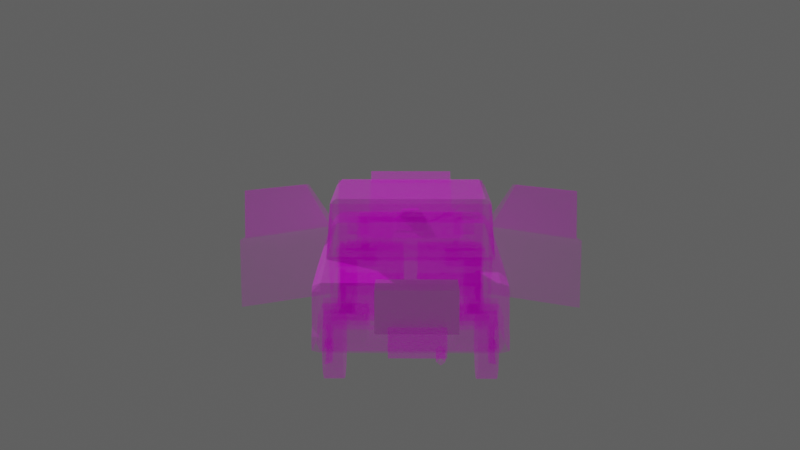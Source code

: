# Source: csd_czd_v2.blend  (saved by Blender 3.2.12; exported with 4.5.12 LTS)
import bpy
from mathutils import Matrix  # noqa: F401  (used for matrix-valued properties, if any)

bpy.ops.wm.read_factory_settings(use_empty=True)
scene = bpy.context.scene
scene.name = 'Scene'

# ---- collections
col_collection = bpy.data.collections.new('Collection'); scene.collection.children.link(col_collection)
col_smz_szd_doors = bpy.data.collections.new('smz-szd.doors'); scene.collection.children.link(col_smz_szd_doors)
col_smok = bpy.data.collections.new('smok'); scene.collection.children.link(col_smok)
col_road = bpy.data.collections.new('road'); scene.collection.children.link(col_road)

# ---- images (referenced by path relative to the original .blend; pixels are not part of the script)
import os
ASSET_DIR = os.environ.get("B2B_ASSET_DIR", "")  # directory of the original .blend (textures are referenced by path, not embedded)
HERE = os.path.dirname(os.path.abspath(__file__))  # packed textures are extracted next to this script under _unpacked/

def load_image(name, relpath, width, height, colorspace="sRGB"):
    """Load a texture the original file referenced (path relative to the .blend, or extracted next to this script)."""
    p = next((c for c in (os.path.join(HERE, relpath), os.path.join(ASSET_DIR, relpath)) if relpath and os.path.exists(c)), "")
    if p:
        img = bpy.data.images.load(p, check_existing=True)
        img.name = name
    else:  # same state as the original file: an image datablock whose file is absent (Cycles renders it pink)
        img = bpy.data.images.new(name, width, height)
        img.source = "FILE"
        img.filepath = "//" + (relpath or name)
    img.colorspace_settings.name = colorspace
    return img
img_puff_smoke_png_001 = load_image('puff_smoke.png.001', 'puff_smoke.png', 1024, 1024, 'sRGB')
img_spec_mask_png = load_image('spec_mask.png', 'spec_mask.png', 1024, 1024, 'sRGB')
img_texture14_png = load_image('texture14.png', 'texture14.png', 1024, 1024, 'sRGB')
img_border_png = load_image('border.png', 'border.png', 1024, 1024, 'sRGB')
img_grass_png = load_image('grass.png', 'grass.png', 1024, 1024, 'sRGB')
img_asph3_png = load_image('asph3.png', 'asph3.png', 1024, 1024, 'sRGB')
img_asph2_png = load_image('asph2.png', 'asph2.png', 1024, 1024, 'sRGB')

# ---- materials (node trees are filled in below, after node groups)
mat_material_001 = bpy.data.materials.new('Material.001')
mat_material_001.use_transparent_shadow = False
mat_puff_smoke = bpy.data.materials.new('puff_smoke')
mat_material = bpy.data.materials.new('Material')
mat_material.alpha_threshold = 0.0
mat_material.use_transparent_shadow = False
mat_material.line_color = (0.0, 0.0, 0.0, 1.0)
mat_material_005 = bpy.data.materials.new('Material.005')
mat_material_005.use_transparent_shadow = False
mat_material_006 = bpy.data.materials.new('Material.006')
mat_material_006.use_transparent_shadow = False
mat_material_004 = bpy.data.materials.new('Material.004')
mat_material_004.use_transparent_shadow = False
mat_material_003 = bpy.data.materials.new('Material.003')
mat_material_003.use_transparent_shadow = False
mat_material_002 = bpy.data.materials.new('Material.002')
mat_material_002.use_transparent_shadow = False

# ---- material node trees
mat_material_001.use_nodes = True; mat_material_001.node_tree.nodes.clear()
_N = mat_material_001.node_tree.nodes; _L = mat_material_001.node_tree.links
n0 = _N.new('ShaderNodeBsdfPrincipled'); n0.name = 'Principled BSDF'; n0.location = (60, 300)
n0.distribution = 'GGX'
n0.subsurface_method = 'RANDOM_WALK_SKIN'
n0.inputs[3].default_value = 1.45
n0.inputs[27].default_value = (0.0, 0.0, 0.0, 1.0)
n0.inputs[28].default_value = 1.0
n1 = _N.new('ShaderNodeOutputMaterial'); n1.name = 'Material Output'; n1.location = (350, 300)
n2 = _N.new('ShaderNodeRGB'); n2.name = 'RGB'; n2.location = (-374, 21)
n2.outputs[0].default_value = (0.0, 0.03107, 0.006366, 1.0)
n3 = _N.new('ShaderNodeMix'); n3.name = 'Mix'; n3.location = (-160, 212)
n3.data_type = 'RGBA'
n3.inputs[0].default_value = 0.9222
n4 = _N.new('ShaderNodeTexNoise'); n4.name = 'Noise Texture'; n4.location = (-395, 248)
n4.inputs[2].default_value = 1e+04
n4.inputs[3].default_value = 4.3
n5 = _N.new('ShaderNodeMix'); n5.name = 'Mix.001'; n5.location = (-110, 180)
n5.data_type = 'RGBA'
n5.inputs[6].default_value = (1.0, 1.0, 1.0, 1.0)
_L.new(n0.outputs[0], n1.inputs[0])
_L.new(n3.outputs[2], n0.inputs[0])
_L.new(n2.outputs[0], n3.inputs[7])
_L.new(n4.outputs[0], n3.inputs[6])
_L.new(n3.outputs[2], n5.inputs[7])
_L.new(n5.outputs[2], n0.inputs[14])
n1.is_active_output = True
mat_puff_smoke.use_nodes = True; mat_puff_smoke.node_tree.nodes.clear()
_N = mat_puff_smoke.node_tree.nodes; _L = mat_puff_smoke.node_tree.links
n0 = _N.new('ShaderNodeTexImage'); n0.name = 'Image Texture'; n0.location = (-441, 367)
n0.image = img_puff_smoke_png_001
n0.interpolation = 'Closest'
n0.extension = 'CLIP'
n1 = _N.new('ShaderNodeOutputMaterial'); n1.name = 'Material Output'; n1.location = (713, 334)
n2 = _N.new('ShaderNodeBsdfTransparent'); n2.name = 'Transparent BSDF'; n2.location = (273, -149)
n3 = _N.new('ShaderNodeMath'); n3.name = 'Math'; n3.location = (-130, 748)
n3.operation = 'DIVIDE'
n4 = _N.new('ShaderNodeMixShader'); n4.name = 'Mix Shader'; n4.location = (493, 190)
n4.inputs[0].default_value = 0.4556
n5 = _N.new('ShaderNodeBsdfPrincipled'); n5.name = 'Principled BSDF'; n5.location = (-131, 378)
n5.distribution = 'GGX'
n5.subsurface_method = 'RANDOM_WALK_SKIN'
n5.inputs[3].default_value = 1.45
n5.inputs[27].default_value = (0.0, 0.0, 0.0, 1.0)
n6 = _N.new('ShaderNodeParticleInfo'); n6.name = 'Particle Info'; n6.location = (-296, 757)
n7 = _N.new('ShaderNodeValToRGB'); n7.name = 'ColorRamp'; n7.location = (85, 742)
while len(n7.color_ramp.elements) > 1: n7.color_ramp.elements.remove(n7.color_ramp.elements[-1])
n7.color_ramp.elements[0].position = 0.8515; n7.color_ramp.elements[0].color = (0.0, 0.0, 0.0, 1.0)
_e = n7.color_ramp.elements.new(1.0); _e.color = (1.0, 1.0, 1.0, 1.0)
_L.new(n0.outputs[0], n5.inputs[0])
_L.new(n0.outputs[1], n5.inputs[4])
_L.new(n4.outputs[0], n1.inputs[0])
_L.new(n6.outputs[2], n3.inputs[0])
_L.new(n6.outputs[3], n3.inputs[1])
_L.new(n3.outputs[0], n7.inputs[0])
_L.new(n2.outputs[0], n4.inputs[2])
_L.new(n5.outputs[0], n4.inputs[1])
n1.is_active_output = True
mat_material.use_nodes = True; mat_material.node_tree.nodes.clear()
_N = mat_material.node_tree.nodes; _L = mat_material.node_tree.links
n0 = _N.new('ShaderNodeOutputMaterial'); n0.name = 'Material Output'; n0.location = (1593, 255)
n1 = _N.new('ShaderNodeBsdfPrincipled'); n1.name = 'Principled BSDF'; n1.location = (871, 696)
n1.distribution = 'GGX'
n1.subsurface_method = 'RANDOM_WALK_SKIN'
n1.inputs[3].default_value = 1.45
n1.inputs[28].default_value = 0.1
n2 = _N.new('ShaderNodeTexImage'); n2.name = 'Image Texture.001'; n2.location = (174, 691)
n2.image = img_spec_mask_png
n2.interpolation = 'Closest'
n3 = _N.new('ShaderNodeTexImage'); n3.name = 'Image Texture'; n3.location = (296, 340)
n3.image = img_texture14_png
n3.interpolation = 'Closest'
n4 = _N.new('ShaderNodeMix'); n4.name = 'Mix'; n4.location = (701, 576)
n4.data_type = 'RGBA'
n4.inputs[6].default_value = (1.0, 1.0, 1.0, 1.0)
_L.new(n3.outputs[0], n1.inputs[0])
_L.new(n3.outputs[0], n1.inputs[27])
_L.new(n2.outputs[0], n1.inputs[2])
_L.new(n1.outputs[0], n0.inputs[0])
_L.new(n3.outputs[0], n1.inputs[4])
_L.new(n3.outputs[0], n4.inputs[7])
_L.new(n4.outputs[2], n1.inputs[14])
n0.is_active_output = True
mat_material_005.use_nodes = True; mat_material_005.node_tree.nodes.clear()
_N = mat_material_005.node_tree.nodes; _L = mat_material_005.node_tree.links
n0 = _N.new('ShaderNodeMapping'); n0.name = 'Mapping'; n0.location = (-596, 180)
n0.width = 240
n1 = _N.new('ShaderNodeTexCoord'); n1.name = 'Texture Coordinate'; n1.location = (-828, 150)
n2 = _N.new('ShaderNodeOutputMaterial'); n2.name = 'Material Output'; n2.location = (681, 328)
n3 = _N.new('ShaderNodeBsdfPrincipled'); n3.name = 'Principled BSDF'; n3.location = (317, 303)
n3.distribution = 'GGX'
n3.subsurface_method = 'RANDOM_WALK_SKIN'
n3.inputs[2].default_value = 1.0
n3.inputs[3].default_value = 1.45
n3.inputs[27].default_value = (0.0, 0.0, 0.0, 1.0)
n3.inputs[28].default_value = 1.0
n4 = _N.new('ShaderNodeTexImage'); n4.name = 'Image Texture'; n4.location = (-324, 255)
n4.image = img_border_png
n4.interpolation = 'Closest'
n5 = _N.new('ShaderNodeGamma'); n5.name = 'Gamma'; n5.location = (-31, 227)
n5.inputs[1].default_value = 0.8
_L.new(n3.outputs[0], n2.inputs[0])
_L.new(n0.outputs[0], n4.inputs[0])
_L.new(n1.outputs[2], n0.inputs[0])
_L.new(n5.outputs[0], n3.inputs[0])
_L.new(n4.outputs[0], n5.inputs[0])
n2.is_active_output = True
mat_material_006.use_nodes = True; mat_material_006.node_tree.nodes.clear()
_N = mat_material_006.node_tree.nodes; _L = mat_material_006.node_tree.links
n0 = _N.new('ShaderNodeBsdfPrincipled'); n0.name = 'Principled BSDF'; n0.location = (402, 300)
n0.distribution = 'GGX'
n0.subsurface_method = 'RANDOM_WALK_SKIN'
n0.inputs[2].default_value = 1.0
n0.inputs[3].default_value = 1.45
n0.inputs[27].default_value = (0.0, 0.0, 0.0, 1.0)
n0.inputs[28].default_value = 1.0
n1 = _N.new('ShaderNodeOutputMaterial'); n1.name = 'Material Output'; n1.location = (692, 300)
n2 = _N.new('ShaderNodeMapping'); n2.name = 'Mapping'; n2.location = (-625, 280)
n2.width = 240
n3 = _N.new('ShaderNodeTexCoord'); n3.name = 'Texture Coordinate'; n3.location = (-825, 263)
n4 = _N.new('ShaderNodeTexImage'); n4.name = 'Image Texture'; n4.location = (-325, 251)
n4.image = img_grass_png
n4.interpolation = 'Closest'
n5 = _N.new('ShaderNodeGamma'); n5.name = 'Gamma'; n5.location = (-48, 252)
n5.inputs[1].default_value = 0.8
n6 = _N.new('ShaderNodeHueSaturation'); n6.name = 'Hue Saturation Value'; n6.location = (172, 242)
n6.inputs[0].default_value = 0.4
_L.new(n0.outputs[0], n1.inputs[0])
_L.new(n2.outputs[0], n4.inputs[0])
_L.new(n3.outputs[3], n2.inputs[0])
_L.new(n6.outputs[0], n0.inputs[0])
_L.new(n4.outputs[0], n5.inputs[0])
_L.new(n5.outputs[0], n6.inputs[4])
n1.is_active_output = True
mat_material_004.use_nodes = True; mat_material_004.node_tree.nodes.clear()
_N = mat_material_004.node_tree.nodes; _L = mat_material_004.node_tree.links
n0 = _N.new('ShaderNodeMapping'); n0.name = 'Mapping'; n0.location = (-592, 298)
n0.inputs[1].default_value = (-1.47, -3.6, 0.0)
n0.inputs[3].default_value = (5.0, 5.0, 5.0)
n1 = _N.new('ShaderNodeTexImage'); n1.name = 'Image Texture'; n1.location = (-374, 297)
n1.image = img_asph3_png
n1.interpolation = 'Closest'
n2 = _N.new('ShaderNodeOutputMaterial'); n2.name = 'Material Output'; n2.location = (720, 319)
n3 = _N.new('ShaderNodeInvert'); n3.name = 'Invert'; n3.location = (305, 128)
n4 = _N.new('ShaderNodeValToRGB'); n4.name = 'ColorRamp'; n4.location = (-9, 106)
while len(n4.color_ramp.elements) > 1: n4.color_ramp.elements.remove(n4.color_ramp.elements[-1])
n4.color_ramp.elements[0].position = 0.02727; n4.color_ramp.elements[0].color = (0.0, 0.0, 0.0, 1.0)
_e = n4.color_ramp.elements.new(0.2212); _e.color = (1.0, 1.0, 1.0, 1.0)
n5 = _N.new('ShaderNodeTexCoord'); n5.name = 'Texture Coordinate'; n5.location = (-803, 262)
n6 = _N.new('ShaderNodeBsdfPrincipled'); n6.name = 'Principled BSDF'; n6.location = (499, 290)
n6.distribution = 'GGX'
n6.subsurface_method = 'RANDOM_WALK_SKIN'
n6.inputs[2].default_value = 1.0
n6.inputs[3].default_value = 1.45
n6.inputs[27].default_value = (0.0, 0.0, 0.0, 1.0)
n6.inputs[28].default_value = 1.0
_L.new(n6.outputs[0], n2.inputs[0])
_L.new(n0.outputs[0], n1.inputs[0])
_L.new(n1.outputs[0], n4.inputs[0])
_L.new(n1.outputs[0], n6.inputs[0])
_L.new(n4.outputs[0], n3.inputs[1])
_L.new(n5.outputs[3], n0.inputs[0])
n2.is_active_output = True
mat_material_003.use_nodes = True; mat_material_003.node_tree.nodes.clear()
_N = mat_material_003.node_tree.nodes; _L = mat_material_003.node_tree.links
n0 = _N.new('ShaderNodeMapping'); n0.name = 'Mapping'; n0.location = (-592, 298)
n0.inputs[1].default_value = (0.0, -3.6, 0.0)
n0.inputs[3].default_value = (5.0, 5.0, 5.0)
n1 = _N.new('ShaderNodeTexImage'); n1.name = 'Image Texture'; n1.location = (-374, 297)
n1.image = img_asph2_png
n1.interpolation = 'Closest'
n2 = _N.new('ShaderNodeOutputMaterial'); n2.name = 'Material Output'; n2.location = (720, 319)
n3 = _N.new('ShaderNodeInvert'); n3.name = 'Invert'; n3.location = (305, 128)
n4 = _N.new('ShaderNodeValToRGB'); n4.name = 'ColorRamp'; n4.location = (-9, 106)
while len(n4.color_ramp.elements) > 1: n4.color_ramp.elements.remove(n4.color_ramp.elements[-1])
n4.color_ramp.elements[0].position = 0.02727; n4.color_ramp.elements[0].color = (0.0, 0.0, 0.0, 1.0)
_e = n4.color_ramp.elements.new(0.2212); _e.color = (1.0, 1.0, 1.0, 1.0)
n5 = _N.new('ShaderNodeBsdfPrincipled'); n5.name = 'Principled BSDF'; n5.location = (499, 290)
n5.distribution = 'GGX'
n5.subsurface_method = 'RANDOM_WALK_SKIN'
n5.inputs[2].default_value = 1.0
n5.inputs[3].default_value = 1.45
n5.inputs[27].default_value = (0.0, 0.0, 0.0, 1.0)
n5.inputs[28].default_value = 1.0
n6 = _N.new('ShaderNodeTexCoord'); n6.name = 'Texture Coordinate'; n6.location = (-803, 262)
_L.new(n5.outputs[0], n2.inputs[0])
_L.new(n0.outputs[0], n1.inputs[0])
_L.new(n1.outputs[0], n4.inputs[0])
_L.new(n1.outputs[0], n5.inputs[0])
_L.new(n4.outputs[0], n3.inputs[1])
_L.new(n6.outputs[3], n0.inputs[0])
n2.is_active_output = True
mat_material_002.use_nodes = True; mat_material_002.node_tree.nodes.clear()
_N = mat_material_002.node_tree.nodes; _L = mat_material_002.node_tree.links
n0 = _N.new('ShaderNodeTexImage'); n0.name = 'Image Texture'; n0.location = (-374, 297)
n0.image = img_asph3_png
n0.interpolation = 'Closest'
n1 = _N.new('ShaderNodeOutputMaterial'); n1.name = 'Material Output'; n1.location = (720, 319)
n2 = _N.new('ShaderNodeInvert'); n2.name = 'Invert'; n2.location = (305, 128)
n3 = _N.new('ShaderNodeValToRGB'); n3.name = 'ColorRamp'; n3.location = (-9, 106)
while len(n3.color_ramp.elements) > 1: n3.color_ramp.elements.remove(n3.color_ramp.elements[-1])
n3.color_ramp.elements[0].position = 0.02727; n3.color_ramp.elements[0].color = (0.0, 0.0, 0.0, 1.0)
_e = n3.color_ramp.elements.new(0.2212); _e.color = (1.0, 1.0, 1.0, 1.0)
n4 = _N.new('ShaderNodeTexCoord'); n4.name = 'Texture Coordinate'; n4.location = (-803, 262)
n5 = _N.new('ShaderNodeMapping'); n5.name = 'Mapping'; n5.location = (-592, 298)
n5.inputs[1].default_value = (-1.47, -3.6, 0.0)
n5.inputs[2].default_value = (3.142, 3.142, 0.0)
n5.inputs[3].default_value = (5.0, 5.0, 5.0)
n6 = _N.new('ShaderNodeBsdfPrincipled'); n6.name = 'Principled BSDF'; n6.location = (499, 290)
n6.distribution = 'GGX'
n6.subsurface_method = 'RANDOM_WALK_SKIN'
n6.inputs[2].default_value = 1.0
n6.inputs[3].default_value = 1.45
n6.inputs[27].default_value = (0.0, 0.0, 0.0, 1.0)
n6.inputs[28].default_value = 1.0
_L.new(n6.outputs[0], n1.inputs[0])
_L.new(n5.outputs[0], n0.inputs[0])
_L.new(n0.outputs[0], n3.inputs[0])
_L.new(n0.outputs[0], n6.inputs[0])
_L.new(n3.outputs[0], n2.inputs[1])
_L.new(n4.outputs[3], n5.inputs[0])
n1.is_active_output = True

# ---- world
world_world = bpy.data.worlds.new('World'); scene.world = world_world
world_world.use_nodes = True; world_world.node_tree.nodes.clear()
_N = world_world.node_tree.nodes; _L = world_world.node_tree.links
n0 = _N.new('ShaderNodeOutputWorld'); n0.name = 'World Output'; n0.location = (743, 386)
n1 = _N.new('ShaderNodeBackground'); n1.name = 'Background'; n1.location = (508, 399)
n2 = _N.new('ShaderNodeRGB'); n2.name = 'RGB'; n2.location = (-32, 399)
n2.outputs[0].default_value = (0.09463, 0.09463, 0.09463, 1.0)
_L.new(n1.outputs[0], n0.inputs[0])
_L.new(n2.outputs[0], n1.inputs[0])
n0.is_active_output = True
world_world.color = (0.05088, 0.05088, 0.05088)
world_world.use_sun_shadow = False
world_world.sun_shadow_jitter_overblur = 0.0

# ---- cameras
cam_camera = bpy.data.cameras.new('Camera')
cam_camera.clip_end = 100.0
cam_camera.ortho_scale = 7.314

# ---- lights
light_spot = bpy.data.lights.new('Spot', 'SPOT')
light_spot.transmission_factor = 0.0
light_spot.energy = 1000.0
light_spot.shadow_soft_size = 0.5
light_spot.shadow_maximum_resolution = 0.006
light_spot.use_absolute_resolution = True
light_spot.spot_blend = 0.3219
light_spot.spot_size = 1.052
light_sun = bpy.data.lights.new('Sun', 'SUN')
light_sun.transmission_factor = 0.0
light_sun.energy = 1.0
light_sun.shadow_soft_size = 0.125

# ---- meshes
me_cube_014 = bpy.data.meshes.new('Cube.014')
me_cube_014.from_pydata([(-0.5, -0.5, -0.5), (-0.5, -0.5, 0.5), (-0.5, 0.5, -0.5), (-0.5, 0.5, 0.5), (0.5, -0.5, -0.5), (0.5, -0.5, 0.5), (0.5, 0.5, -0.5), (0.5, 0.5, 0.5)], [], [(0, 1, 3, 2), (2, 3, 7, 6), (6, 7, 5, 4), (4, 5, 1, 0), (2, 6, 4, 0), (7, 3, 1, 5)])
_uv = me_cube_014.uv_layers.new(name='UVMap')
_uv.uv.foreach_set('vector', [0.375, 0.0, 0.625, 0.0, 0.625, 0.25, 0.375, 0.25, 0.375, 0.25, 0.625, 0.25, 0.625, 0.5, 0.375, 0.5, 0.375, 0.5, 0.625, 0.5, 0.625, 0.75, 0.375, 0.75, 0.375, 0.75, 0.625, 0.75, 0.625, 1.0, 0.375, 1.0, 0.125, 0.5, 0.375, 0.5, 0.375, 0.75, 0.125, 0.75, 0.625, 0.5, 0.875, 0.5, 0.875, 0.75, 0.625, 0.75])
me_cube_014.use_remesh_fix_poles = True
me_cube_014.use_remesh_preserve_attributes = False
me_cube_014.update()
me_plane_002 = bpy.data.meshes.new('Plane.002')
me_plane_002.from_pydata([(-0.05, -0.05, 0.0), (0.05, -0.05, 0.0), (-0.05, 0.05, 0.0), (0.05, 0.05, 0.0)], [], [(0, 1, 3, 2)])
_uv = me_plane_002.uv_layers.new(name='UVMap')
_uv.uv.foreach_set('vector', [0.0, 0.0, 1.0, 0.0, 1.0, 1.0, 0.0, 1.0])
me_plane_002.materials.append(mat_material_001)
me_plane_002.use_remesh_fix_poles = True
me_plane_002.use_remesh_preserve_attributes = False
me_plane_002.update()
me_cube_015 = bpy.data.meshes.new('Cube.015')
me_cube_015.from_pydata([(-0.5, -0.5, 0.0), (-0.5, -0.5, 1.0), (-0.5, 0.5, 0.0), (-0.5, 0.5, 1.0), (0.5, -0.5, 0.0), (0.5, -0.5, 1.0), (0.5, 0.5, 0.0), (0.5, 0.5, 1.0)], [], [(0, 1, 3, 2), (2, 3, 7, 6), (6, 7, 5, 4), (4, 5, 1, 0), (2, 6, 4, 0), (7, 3, 1, 5)])
_uv = me_cube_015.uv_layers.new(name='UVMap')
_uv.uv.foreach_set('vector', [0.375, 0.0, 0.625, 0.0, 0.625, 0.25, 0.375, 0.25, 0.375, 0.25, 0.625, 0.25, 0.625, 0.5, 0.375, 0.5, 0.375, 0.5, 0.625, 0.5, 0.625, 0.75, 0.375, 0.75, 0.375, 0.75, 0.625, 0.75, 0.625, 1.0, 0.375, 1.0, 0.125, 0.5, 0.375, 0.5, 0.375, 0.75, 0.125, 0.75, 0.625, 0.5, 0.875, 0.5, 0.875, 0.75, 0.625, 0.75])
me_cube_015.use_remesh_fix_poles = True
me_cube_015.use_remesh_preserve_attributes = False
me_cube_015.update()
me_plane_004 = bpy.data.meshes.new('Plane.004')
me_plane_004.from_pydata([(-0.04593, -0.04593, 0.0), (0.04593, -0.04593, 0.0), (-0.04593, 0.04593, 0.0), (0.04593, 0.04593, 0.0)], [], [(0, 2, 3, 1)])
_uv = me_plane_004.uv_layers.new(name='UVMap')
_uv.uv.foreach_set('vector', [0.0, 0.0, 0.0, 1.0, 1.0, 1.0, 1.0, 0.0])
me_plane_004.materials.append(mat_puff_smoke)
me_plane_004.use_remesh_fix_poles = True
me_plane_004.use_remesh_preserve_attributes = False
me_plane_004.update()
me_cube_026 = bpy.data.meshes.new('Cube.026')
me_cube_026.from_pydata([(0.942, -0.757, 1.207), (0.942, -0.8028, 0.8972), (0.942, 1.705, 1.12), (0.942, -1.986, 0.8812), (0.8599, -1.831, 0.4744), (0.942, -1.787, 0.4744), (0.942, -0.9003, 0.3936), (0.8342, -0.425, 1.755), (0.942, 1.759, 1.077), (0.8599, -2.029, 0.8822), (0.8599, -0.7462, 1.251), (0.942, 0.9537, 1.162), (0.942, 0.846, 0.9004), (0.942, 0.7098, 0.3936), (0.8599, 0.9618, 1.212), (0.942, 1.784, 0.9016), (0.8599, 1.829, 0.4941), (0.942, 1.788, 0.5017), (0.8599, 1.813, 0.9031), (0.942, -1.805, 1.138), (0.942, -1.875, 1.098), (0.8599, -1.897, 1.137), (0.8599, -1.837, 1.184), (0.8599, 1.723, 1.156), (0.8599, 1.789, 1.085), (0.8342, 0.7403, 1.745), (0.7703, -0.3838, 1.828), (0.7703, 0.7804, 1.805), (0.5435, 0.7403, 1.745), (0.4918, -1.831, 0.4744), (0.4918, 1.829, 0.4941), (0.7379, -0.425, 1.755), (0.4918, -2.029, 0.8822), (0.4918, -1.897, 1.137), (0.4918, 0.9618, 1.212), (0.4918, -0.7462, 1.251), (0.4918, 1.789, 1.085), (0.4918, 1.723, 1.156), (0.4918, 1.813, 0.9031), (0.4918, -1.837, 1.184), (0.8599, -1.927, 0.6712), (0.942, -0.8533, 0.6366), (0.942, -1.883, 0.6707), (0.942, 0.7755, 0.6381), (0.942, 1.791, 0.7413), (0.8599, 1.831, 0.7381), (0.4918, -1.927, 0.6712), (0.4918, 1.831, 0.7381), (0.4918, 1.9, 0.5225), (0.8599, 1.9, 0.5225), (0.942, 1.859, 0.5301), (0.8599, 1.9, 0.6648), (0.942, 1.86, 0.6681), (0.4918, 1.9, 0.6648), (-0.942, -0.757, 1.207), (-0.942, -0.8028, 0.8972), (-0.942, 1.705, 1.12), (-0.942, -1.986, 0.8812), (-0.8599, -1.831, 0.4744), (-0.942, -1.787, 0.4744), (-0.942, -0.9003, 0.3936), (-0.8342, -0.425, 1.755), (-0.942, 1.759, 1.077), (-0.8599, -2.029, 0.8822), (-0.8599, -0.7462, 1.251), (-0.942, 0.9537, 1.162), (-0.942, 0.846, 0.9004), (-0.942, 0.7098, 0.3936), (-0.8599, 0.9618, 1.212), (-0.942, 1.784, 0.9016), (-0.8599, 1.829, 0.4941), (-0.942, 1.788, 0.5017), (-0.8599, 1.813, 0.9031), (-0.942, -1.805, 1.138), (-0.942, -1.875, 1.098), (-0.8599, -1.897, 1.137), (-0.8599, -1.837, 1.184), (-0.8599, 1.723, 1.156), (-0.8599, 1.789, 1.085), (-0.8342, 0.7403, 1.745), (-0.7703, -0.3838, 1.828), (-0.5435, 0.7403, 1.745), (-0.4918, -1.831, 0.4744), (-0.4918, 1.829, 0.4941), (-0.7379, -0.425, 1.755), (-0.7703, 0.7804, 1.805), (-0.4918, -2.029, 0.8822), (-0.4918, -1.897, 1.137), (-0.4918, 0.9618, 1.212), (-0.4918, -0.7462, 1.251), (-0.4918, 1.789, 1.085), (-0.4918, 1.723, 1.156), (-0.4918, 1.813, 0.9031), (-0.4918, -1.837, 1.184), (-0.8599, -1.927, 0.6712), (-0.942, -0.8533, 0.6366), (-0.942, -1.883, 0.6707), (-0.942, 0.7755, 0.6381), (-0.942, 1.791, 0.7413), (-0.8599, 1.831, 0.7381), (-0.4918, -1.927, 0.6712), (-0.4918, 1.831, 0.7381), (-0.4918, 1.9, 0.5225), (-0.8599, 1.9, 0.5225), (-0.942, 1.859, 0.5301), (-0.8599, 1.9, 0.6648), (-0.942, 1.86, 0.6681), (-0.4918, 1.9, 0.6648), (0.942, 0.4362, 1.173), (0.8599, 0.4362, 1.222), (0.942, 0.4362, 0.8996), (0.942, 0.4362, 0.3936), (0.8342, 0.4362, 1.748), (0.7703, 0.4362, 1.811), (0.942, 0.4362, 0.6377), (-0.942, 0.4362, 1.173), (-0.8599, 0.4362, 1.222), (-0.942, 0.4362, 0.8996), (-0.942, 0.4362, 0.3936), (-0.8342, 0.4362, 1.748), (-0.942, 0.4362, 0.6377), (-0.7703, 0.4362, 1.811)], [], [(41, 42, 5, 6), (108, 110, 12, 11), (42, 40, 4, 5), (0, 10, 22, 19), (109, 108, 11, 14), (31, 7, 26), (109, 14, 25, 112), (1, 0, 19), (23, 2, 8, 24), (81, 85, 27, 28), (53, 107, 101, 47), (114, 111, 13, 43), (45, 44, 52, 51), (14, 11, 2, 23), (43, 13, 17, 44), (18, 24, 8, 15), (11, 12, 2), (19, 22, 21, 20), (3, 20, 21, 9), (12, 15, 8, 2), (26, 80, 84, 31), (31, 84, 89, 35), (35, 10, 7, 31), (107, 53, 48, 102), (16, 30, 48, 49), (3, 1, 19, 20), (112, 25, 27, 113), (14, 23, 37, 34), (40, 9, 32, 46), (21, 22, 39, 33), (24, 18, 38, 36), (22, 10, 35, 39), (47, 45, 51, 53), (23, 24, 36, 37), (88, 81, 28, 34), (25, 28, 27), (14, 34, 28, 25), (9, 21, 33, 32), (100, 46, 32, 86), (18, 45, 47, 38), (4, 40, 46, 29), (121, 113, 27, 85), (12, 43, 44, 15), (18, 15, 44, 45), (110, 114, 43, 12), (3, 9, 40, 42), (1, 3, 42, 41), (51, 52, 50, 49), (83, 102, 48, 30), (51, 49, 48, 53), (44, 17, 50, 52), (17, 16, 49, 50), (95, 60, 59, 96), (115, 65, 66, 117), (96, 59, 58, 94), (54, 73, 76, 64), (116, 68, 65, 115), (84, 80, 61), (116, 119, 79, 68), (55, 73, 54), (77, 78, 62, 56), (120, 97, 67, 118), (99, 105, 106, 98), (68, 77, 56, 65), (97, 98, 71, 67), (72, 69, 62, 78), (65, 56, 66), (73, 74, 75, 76), (57, 63, 75, 74), (66, 56, 62, 69), (89, 84, 61, 64), (70, 103, 102, 83), (57, 74, 73, 55), (119, 121, 85, 79), (68, 88, 91, 77), (94, 100, 86, 63), (75, 87, 93, 76), (78, 90, 92, 72), (76, 93, 89, 64), (101, 107, 105, 99), (77, 91, 90, 78), (79, 85, 81), (68, 79, 81, 88), (63, 86, 87, 75), (72, 92, 101, 99), (58, 82, 100, 94), (66, 69, 98, 97), (72, 99, 98, 69), (117, 66, 97, 120), (57, 96, 94, 63), (55, 95, 96, 57), (105, 103, 104, 106), (105, 107, 102, 103), (98, 106, 104, 71), (71, 104, 103, 70), (82, 29, 46, 100), (111, 6, 60, 118), (13, 111, 118, 67), (55, 117, 120, 95), (61, 80, 121, 119), (95, 120, 118, 60), (64, 61, 119, 116), (64, 116, 115, 54), (54, 115, 117, 55), (1, 41, 114, 110), (80, 26, 113, 121), (7, 112, 113, 26), (41, 6, 111, 114), (10, 109, 112, 7), (10, 0, 108, 109), (0, 1, 110, 108), (39, 35, 89, 93), (33, 39, 93, 87), (32, 33, 87, 86), (34, 37, 91, 88), (37, 36, 90, 91), (36, 38, 92, 90), (38, 47, 101, 92)])
_uv = me_cube_026.uv_layers.new(name='UVMap')
_uv.uv.foreach_set('vector', [0.5702, 0.4717, 0.4506, 0.4735, 0.4642, 0.4484, 0.5647, 0.4432, 0.7264, 0.5306, 0.7264, 0.5004, 0.7629, 0.5004, 0.7741, 0.5297, 0.4506, 0.4735, 0.4464, 0.4727, 0.4595, 0.4475, 0.4642, 0.4484, 0.5815, 0.533, 0.5808, 0.5383, 0.4658, 0.5348, 0.4664, 0.5278, 0.7264, 0.5371, 0.7264, 0.5306, 0.7741, 0.5297, 0.7759, 0.5367, 0.5653, 0.7776, 0.5755, 0.7776, 0.5688, 0.7856, 0.7264, 0.5371, 0.7759, 0.5367, 0.7509, 0.5999, 0.7264, 0.5999, 0.5761, 0.5004, 0.5815, 0.533, 0.4664, 0.5278, 0.8547, 0.5348, 0.8539, 0.5254, 0.8632, 0.5211, 0.869, 0.5271, 0.8137, 0.7415, 0.79, 0.7448, 0.9511, 0.7448, 0.9274, 0.7415, 0.8192, 0.7666, 0.9218, 0.7666, 0.9218, 0.7743, 0.8192, 0.7743, 0.7264, 0.4718, 0.7264, 0.4432, 0.7535, 0.4432, 0.7612, 0.4719, 0.8747, 0.481, 0.8673, 0.4811, 0.8735, 0.477, 0.878, 0.477, 0.7759, 0.5367, 0.7741, 0.5297, 0.8539, 0.5254, 0.8547, 0.5348, 0.7612, 0.4719, 0.7535, 0.4432, 0.8696, 0.4532, 0.8673, 0.4811, 0.8744, 0.5017, 0.869, 0.5271, 0.8632, 0.5211, 0.8673, 0.4995, 0.7741, 0.5297, 0.7629, 0.5004, 0.8539, 0.5254, 0.4664, 0.5278, 0.4658, 0.5348, 0.4565, 0.5324, 0.4596, 0.5242, 0.4375, 0.5004, 0.4596, 0.5242, 0.4565, 0.5324, 0.4312, 0.5005, 0.7629, 0.5004, 0.8673, 0.4995, 0.8632, 0.5211, 0.8539, 0.5254, 0.5688, 0.7856, 0.4061, 0.7856, 0.4096, 0.7776, 0.5653, 0.7776, 0.5653, 0.7776, 0.4096, 0.7776, 0.4355, 0.7124, 0.5394, 0.7124, 0.5394, 0.7124, 0.5782, 0.7124, 0.5755, 0.7776, 0.5653, 0.7776, 0.9218, 0.7666, 0.8192, 0.7666, 0.8192, 0.7518, 0.9218, 0.7518, 0.7808, 0.7488, 0.8192, 0.7488, 0.8192, 0.7518, 0.7808, 0.7518, 0.4375, 0.5004, 0.5761, 0.5004, 0.4664, 0.5278, 0.4596, 0.5242, 0.6529, 0.7901, 0.6209, 0.7901, 0.6209, 0.7803, 0.6529, 0.7803, 0.9604, 0.6638, 0.9604, 0.5865, 0.9218, 0.5865, 0.9219, 0.6638, 0.9602, 0.7964, 0.9602, 0.8184, 0.9218, 0.8184, 0.9218, 0.7964, 0.5782, 0.5909, 0.5782, 0.5972, 0.5394, 0.5972, 0.5394, 0.5909, 0.9604, 0.5758, 0.9604, 0.5584, 0.9218, 0.5584, 0.9218, 0.5758, 0.5782, 0.5972, 0.5782, 0.7124, 0.5394, 0.7124, 0.5394, 0.5972, 0.8192, 0.7743, 0.7808, 0.7743, 0.7808, 0.7666, 0.8192, 0.7666, 0.9604, 0.5865, 0.9604, 0.5758, 0.9218, 0.5758, 0.9218, 0.5865, 0.8191, 0.6638, 0.8137, 0.7415, 0.9274, 0.7415, 0.9219, 0.6638, 0.9577, 0.7415, 0.9274, 0.7415, 0.9511, 0.7448, 0.9604, 0.6638, 0.9219, 0.6638, 0.9274, 0.7415, 0.9577, 0.7415, 0.5782, 0.5413, 0.5782, 0.5909, 0.5394, 0.5909, 0.5394, 0.5413, 0.8194, 0.7964, 0.9218, 0.7964, 0.9218, 0.8184, 0.8194, 0.8184, 0.9604, 0.5584, 0.9604, 0.5391, 0.9219, 0.5391, 0.9218, 0.5584, 0.9602, 0.7759, 0.9602, 0.7964, 0.9218, 0.7964, 0.9218, 0.7759, 0.6529, 0.6173, 0.6529, 0.7803, 0.6209, 0.7803, 0.6209, 0.6173, 0.7629, 0.5004, 0.7612, 0.4719, 0.8673, 0.4811, 0.8673, 0.4995, 0.8744, 0.5017, 0.8673, 0.4995, 0.8673, 0.4811, 0.8747, 0.481, 0.7264, 0.5004, 0.7264, 0.4718, 0.7612, 0.4719, 0.7629, 0.5004, 0.4375, 0.5004, 0.4312, 0.5005, 0.4464, 0.4727, 0.4506, 0.4735, 0.5761, 0.5004, 0.4375, 0.5004, 0.4506, 0.4735, 0.5702, 0.4717, 0.878, 0.477, 0.8735, 0.477, 0.8735, 0.4587, 0.878, 0.4588, 0.9218, 0.7488, 0.9218, 0.7518, 0.8192, 0.7518, 0.8192, 0.7488, 0.7808, 0.7666, 0.7808, 0.7518, 0.8192, 0.7518, 0.8192, 0.7666, 0.8673, 0.4811, 0.8696, 0.4532, 0.8735, 0.4587, 0.8735, 0.477, 0.8696, 0.4532, 0.8741, 0.4534, 0.878, 0.4588, 0.8735, 0.4587, 0.5702, 0.4717, 0.5647, 0.4432, 0.4642, 0.4484, 0.4506, 0.4735, 0.7264, 0.5306, 0.7741, 0.5297, 0.7629, 0.5004, 0.7264, 0.5004, 0.4506, 0.4735, 0.4642, 0.4484, 0.4595, 0.4475, 0.4464, 0.4727, 0.5815, 0.533, 0.4664, 0.5278, 0.4658, 0.5348, 0.5808, 0.5383, 0.7264, 0.5371, 0.7759, 0.5367, 0.7741, 0.5297, 0.7264, 0.5306, 0.4096, 0.7776, 0.4061, 0.7856, 0.3994, 0.7776, 0.7264, 0.5371, 0.7264, 0.5999, 0.7509, 0.5999, 0.7759, 0.5367, 0.5761, 0.5004, 0.4664, 0.5278, 0.5815, 0.533, 0.8547, 0.5348, 0.869, 0.5271, 0.8632, 0.5211, 0.8539, 0.5254, 0.7264, 0.4718, 0.7612, 0.4719, 0.7535, 0.4432, 0.7264, 0.4432, 0.8747, 0.481, 0.878, 0.477, 0.8735, 0.477, 0.8673, 0.4811, 0.7759, 0.5367, 0.8547, 0.5348, 0.8539, 0.5254, 0.7741, 0.5297, 0.7612, 0.4719, 0.8673, 0.4811, 0.8696, 0.4532, 0.7535, 0.4432, 0.8744, 0.5017, 0.8673, 0.4995, 0.8632, 0.5211, 0.869, 0.5271, 0.7741, 0.5297, 0.8539, 0.5254, 0.7629, 0.5004, 0.4664, 0.5278, 0.4596, 0.5242, 0.4565, 0.5324, 0.4658, 0.5348, 0.4375, 0.5004, 0.4312, 0.5005, 0.4565, 0.5324, 0.4596, 0.5242, 0.7629, 0.5004, 0.8539, 0.5254, 0.8632, 0.5211, 0.8673, 0.4995, 0.4355, 0.7124, 0.4096, 0.7776, 0.3994, 0.7776, 0.3967, 0.7124, 0.9602, 0.7488, 0.9602, 0.7518, 0.9218, 0.7518, 0.9218, 0.7488, 0.4375, 0.5004, 0.4596, 0.5242, 0.4664, 0.5278, 0.5761, 0.5004, 0.6529, 0.6074, 0.6529, 0.6173, 0.6209, 0.6173, 0.6209, 0.6074, 0.7806, 0.6638, 0.8191, 0.6638, 0.8185, 0.5865, 0.7806, 0.5865, 0.7811, 0.7964, 0.8194, 0.7964, 0.8194, 0.8184, 0.7811, 0.8184, 0.3967, 0.5909, 0.4355, 0.5909, 0.4355, 0.5972, 0.3967, 0.5972, 0.7806, 0.5758, 0.8185, 0.5758, 0.8185, 0.5584, 0.7806, 0.5584, 0.3967, 0.5972, 0.4355, 0.5972, 0.4355, 0.7124, 0.3967, 0.7124, 0.9218, 0.7743, 0.9218, 0.7666, 0.9602, 0.7666, 0.9602, 0.7743, 0.7806, 0.5865, 0.8185, 0.5865, 0.8185, 0.5758, 0.7806, 0.5758, 0.7833, 0.7415, 0.79, 0.7448, 0.8137, 0.7415, 0.7806, 0.6638, 0.7833, 0.7415, 0.8137, 0.7415, 0.8191, 0.6638, 0.3967, 0.5413, 0.4355, 0.5413, 0.4355, 0.5909, 0.3967, 0.5909, 0.7806, 0.5584, 0.8185, 0.5584, 0.8189, 0.5391, 0.7806, 0.5391, 0.7811, 0.7759, 0.8194, 0.7759, 0.8194, 0.7964, 0.7811, 0.7964, 0.7629, 0.5004, 0.8673, 0.4995, 0.8673, 0.4811, 0.7612, 0.4719, 0.8744, 0.5017, 0.8747, 0.481, 0.8673, 0.4811, 0.8673, 0.4995, 0.7264, 0.5004, 0.7629, 0.5004, 0.7612, 0.4719, 0.7264, 0.4718, 0.4375, 0.5004, 0.4506, 0.4735, 0.4464, 0.4727, 0.4312, 0.5005, 0.5761, 0.5004, 0.5702, 0.4717, 0.4506, 0.4735, 0.4375, 0.5004, 0.878, 0.477, 0.878, 0.4588, 0.8735, 0.4587, 0.8735, 0.477, 0.9602, 0.7666, 0.9218, 0.7666, 0.9218, 0.7518, 0.9602, 0.7518, 0.8673, 0.4811, 0.8735, 0.477, 0.8735, 0.4587, 0.8696, 0.4532, 0.8696, 0.4532, 0.8735, 0.4587, 0.878, 0.4588, 0.8741, 0.4534, 0.8194, 0.7759, 0.9218, 0.7759, 0.9218, 0.7964, 0.8194, 0.7964, 0.9971, 0.3882, 0.9971, 0.426, 0.915, 0.426, 0.915, 0.3882, 0.9971, 0.3725, 0.9971, 0.3882, 0.915, 0.3882, 0.915, 0.3725, 0.5761, 0.5004, 0.7264, 0.5004, 0.7264, 0.4718, 0.5702, 0.4717, 0.7465, 0.6074, 0.7465, 0.6173, 0.6529, 0.6173, 0.6529, 0.6074, 0.5702, 0.4717, 0.7264, 0.4718, 0.7264, 0.4432, 0.5647, 0.4432, 0.5808, 0.5383, 0.617, 0.5999, 0.7264, 0.5999, 0.7264, 0.5371, 0.5808, 0.5383, 0.7264, 0.5371, 0.7264, 0.5306, 0.5815, 0.533, 0.5815, 0.533, 0.7264, 0.5306, 0.7264, 0.5004, 0.5761, 0.5004, 0.5761, 0.5004, 0.5702, 0.4717, 0.7264, 0.4718, 0.7264, 0.5004, 0.7465, 0.6173, 0.7465, 0.7803, 0.6529, 0.7803, 0.6529, 0.6173, 0.7465, 0.7901, 0.6529, 0.7901, 0.6529, 0.7803, 0.7465, 0.7803, 0.5702, 0.4717, 0.5647, 0.4432, 0.7264, 0.4432, 0.7264, 0.4718, 0.5808, 0.5383, 0.7264, 0.5371, 0.7264, 0.5999, 0.617, 0.5999, 0.5808, 0.5383, 0.5815, 0.533, 0.7264, 0.5306, 0.7264, 0.5371, 0.5815, 0.533, 0.5761, 0.5004, 0.7264, 0.5004, 0.7264, 0.5306, 0.5394, 0.5972, 0.5394, 0.7124, 0.4355, 0.7124, 0.4355, 0.5972, 0.5394, 0.5909, 0.5394, 0.5972, 0.4355, 0.5972, 0.4355, 0.5909, 0.5392, 0.5412, 0.5394, 0.5909, 0.4355, 0.5909, 0.4368, 0.5412, 0.9218, 0.6638, 0.9218, 0.5865, 0.8185, 0.5865, 0.8185, 0.6638, 0.9218, 0.5865, 0.9218, 0.5758, 0.8185, 0.5758, 0.8185, 0.5865, 0.9218, 0.5758, 0.9218, 0.5584, 0.8185, 0.5584, 0.8185, 0.5758, 0.9218, 0.5584, 0.9218, 0.5391, 0.8189, 0.5391, 0.8185, 0.5584])
me_cube_026.materials.append(mat_material)
me_cube_026.use_remesh_preserve_volume = False
me_cube_026.use_remesh_preserve_attributes = False
me_cube_026.use_mirror_vertex_groups = False
me_cube_026.update()
me_cylinder_008 = bpy.data.meshes.new('Cylinder.008')
me_cylinder_008.from_pydata([(-0.1036, 0.3549, -2.679e-08), (0.1036, 0.2096, 2.455e-08), (-0.1036, 0.3074, -0.1774), (0.1036, 0.1815, -0.1048), (-0.1036, 0.1774, -0.3074), (0.1036, 0.1048, -0.1815), (-0.1036, -1.551e-08, -0.3549), (0.1036, -6.546e-09, -0.2096), (-0.1036, -0.1774, -0.3074), (0.1036, -0.1048, -0.1815), (-0.1036, -0.3074, -0.1774), (0.1036, -0.1815, -0.1048), (-0.1036, -0.3549, 4.232e-09), (0.1036, -0.2096, 5.11e-08), (-0.1036, -0.3074, 0.1774), (0.1036, -0.1815, 0.1048), (-0.1036, -0.1774, 0.3074), (0.1036, -0.1048, 0.1815), (-0.1036, 4.232e-09, 0.3549), (0.1036, 4.232e-09, 0.2096), (-0.1036, 0.1774, 0.3074), (0.1036, 0.1048, 0.1815), (-0.1036, 0.3074, 0.1774), (0.1036, 0.1815, 0.1048), (0.1036, 0.3074, -0.1774), (0.1036, 0.3549, 2.679e-08), (0.1036, 0.1774, -0.3074), (0.1036, -1.551e-08, -0.3549), (0.1036, -0.1774, -0.3074), (0.1036, -0.3074, -0.1774), (0.1036, -0.3549, 5.782e-08), (0.1036, -0.3074, 0.1774), (0.1036, -0.1774, 0.3074), (0.1036, 4.232e-09, 0.3549), (0.1036, 0.1774, 0.3074), (0.1036, 0.3074, 0.1774)], [], [(0, 25, 24, 2), (2, 24, 26, 4), (4, 26, 27, 6), (6, 27, 28, 8), (8, 28, 29, 10), (10, 29, 30, 12), (12, 30, 31, 14), (14, 31, 32, 16), (16, 32, 33, 18), (18, 33, 34, 20), (20, 34, 35, 22), (22, 35, 25, 0), (20, 16, 18), (1, 3, 24, 25), (3, 5, 26, 24), (5, 7, 27, 26), (7, 9, 28, 27), (9, 11, 29, 28), (11, 13, 30, 29), (13, 15, 31, 30), (15, 17, 32, 31), (17, 19, 33, 32), (19, 21, 34, 33), (21, 23, 35, 34), (23, 1, 25, 35), (22, 14, 16, 20), (4, 6, 8), (22, 0, 12, 14), (0, 2, 10, 12), (2, 4, 8, 10)])
_uv = me_cylinder_008.uv_layers.new(name='UVMap')
_uv.uv.foreach_set('vector', [0.8145, 0.8277, 0.8145, 0.8583, 0.838, 0.8583, 0.838, 0.8277, 0.838, 0.8277, 0.838, 0.8583, 0.8145, 0.8583, 0.8145, 0.8277, 0.8145, 0.8277, 0.8145, 0.8583, 0.838, 0.8583, 0.838, 0.8277, 0.838, 0.8277, 0.838, 0.8583, 0.8145, 0.8583, 0.8145, 0.8277, 0.8145, 0.8277, 0.8145, 0.8583, 0.838, 0.8583, 0.838, 0.8277, 0.838, 0.8277, 0.838, 0.8583, 0.8145, 0.8583, 0.8145, 0.8277, 0.8145, 0.8277, 0.8145, 0.8583, 0.838, 0.8583, 0.838, 0.8277, 0.838, 0.8277, 0.838, 0.8583, 0.8145, 0.8583, 0.8145, 0.8277, 0.8145, 0.8277, 0.8145, 0.8583, 0.838, 0.8583, 0.838, 0.8277, 0.838, 0.8277, 0.838, 0.8583, 0.8145, 0.8583, 0.8145, 0.8277, 0.8145, 0.8277, 0.8145, 0.8583, 0.838, 0.8583, 0.838, 0.8277, 0.838, 0.8277, 0.838, 0.8583, 0.8145, 0.8583, 0.8145, 0.8277, 0.8348, 0.8841, 0.8179, 0.8671, 0.8286, 0.8733, 0.8738, 0.9094, 0.8913, 0.9195, 0.8876, 0.9335, 0.8636, 0.9196, 0.8913, 0.9195, 0.9115, 0.9195, 0.9152, 0.9335, 0.8876, 0.9335, 0.9115, 0.9195, 0.929, 0.9094, 0.9392, 0.9196, 0.9152, 0.9335, 0.929, 0.9094, 0.9391, 0.8919, 0.953, 0.8957, 0.9392, 0.9196, 0.9391, 0.8919, 0.9391, 0.8717, 0.953, 0.868, 0.953, 0.8957, 0.9391, 0.8717, 0.929, 0.8543, 0.9392, 0.844, 0.953, 0.868, 0.929, 0.8543, 0.9115, 0.8442, 0.9152, 0.8302, 0.9392, 0.844, 0.9115, 0.8442, 0.8913, 0.8442, 0.8876, 0.8302, 0.9152, 0.8302, 0.8913, 0.8442, 0.8738, 0.8543, 0.8636, 0.844, 0.8876, 0.8302, 0.8738, 0.8543, 0.8637, 0.8717, 0.8498, 0.868, 0.8636, 0.844, 0.8637, 0.8717, 0.8637, 0.8919, 0.8498, 0.8957, 0.8498, 0.868, 0.8637, 0.8919, 0.8738, 0.9094, 0.8636, 0.9196, 0.8498, 0.8957, 0.8348, 0.8965, 0.8055, 0.8671, 0.8179, 0.8671, 0.8348, 0.8841, 0.8055, 0.9134, 0.7947, 0.9072, 0.7885, 0.8965, 0.8348, 0.8965, 0.8286, 0.9072, 0.7947, 0.8733, 0.8055, 0.8671, 0.8286, 0.9072, 0.8179, 0.9134, 0.7885, 0.8841, 0.7947, 0.8733, 0.8179, 0.9134, 0.8055, 0.9134, 0.7885, 0.8965, 0.7885, 0.8841])
me_cylinder_008.materials.append(mat_material)
me_cylinder_008.use_remesh_fix_poles = True
me_cylinder_008.use_remesh_preserve_attributes = False
me_cylinder_008.update()
me_cube_027 = bpy.data.meshes.new('Cube.027')
me_cube_027.from_pydata([(0.5468, -2.041, 0.81), (0.5468, -2.041, 0.7039), (0.8049, -2.041, 0.81), (0.8049, -2.041, 0.7039), (0.5272, -1.938, 0.8181), (0.5272, -1.938, 0.6959), (0.8246, -1.938, 0.8181), (0.8246, -1.938, 0.6959)], [], [(0, 1, 3, 2), (1, 5, 7, 3), (0, 4, 5, 1), (3, 7, 6, 2), (2, 6, 4, 0)])
_uv = me_cube_027.uv_layers.new(name='UVMap')
_uv.uv.foreach_set('vector', [0.8404, 0.4338, 0.8404, 0.4143, 0.8879, 0.4143, 0.8879, 0.4338, 0.8404, 0.4143, 0.8403, 0.4076, 0.888, 0.4076, 0.8879, 0.4143, 0.8404, 0.4338, 0.8336, 0.4339, 0.8336, 0.4142, 0.8404, 0.4143, 0.8879, 0.4143, 0.8946, 0.4142, 0.8946, 0.4339, 0.8879, 0.4338, 0.8879, 0.4338, 0.8882, 0.4406, 0.84, 0.4406, 0.8404, 0.4338])
me_cube_027.materials.append(mat_material)
me_cube_027.use_remesh_preserve_volume = False
me_cube_027.use_remesh_preserve_attributes = False
me_cube_027.use_mirror_vertex_groups = False
me_cube_027.update()
me_cube_028 = bpy.data.meshes.new('Cube.028')
me_cube_028.from_pydata([(0.8133, -2.809, 1.032), (0.8133, -2.809, 0.9087), (0.5552, -2.809, 1.032), (0.5552, -2.809, 0.9087), (0.833, -2.879, 1.041), (0.833, -2.879, 0.8993), (0.5355, -2.879, 1.041), (0.5355, -2.879, 0.8993)], [], [(0, 1, 3, 2), (1, 5, 7, 3), (0, 4, 5, 1), (3, 7, 6, 2), (2, 6, 4, 0)])
_uv = me_cube_028.uv_layers.new(name='UVMap')
_uv.uv.foreach_set('vector', [0.8883, 0.3775, 0.8883, 0.3988, 0.8405, 0.3988, 0.8405, 0.3775, 0.8883, 0.3988, 0.8886, 0.4057, 0.8403, 0.4055, 0.8405, 0.3988, 0.8883, 0.3775, 0.8952, 0.3775, 0.8951, 0.3991, 0.8883, 0.3988, 0.8405, 0.3988, 0.8336, 0.3989, 0.8335, 0.3775, 0.8405, 0.3775, 0.8405, 0.3775, 0.8405, 0.3711, 0.8884, 0.3713, 0.8883, 0.3775])
me_cube_028.materials.append(mat_material)
me_cube_028.use_remesh_preserve_volume = False
me_cube_028.use_remesh_preserve_attributes = False
me_cube_028.use_mirror_vertex_groups = False
me_cube_028.update()
me_cube_029 = bpy.data.meshes.new('Cube.029')
me_cube_029.from_pydata([(0.1106, -0.0043, 0.06923), (0.1106, 0.004301, -0.06923), (-0.1106, -0.0043, 0.06923), (-0.1106, 0.004301, -0.06923)], [], [(3, 2, 0, 1)])
_uv = me_cube_029.uv_layers.new(name='UVMap')
_uv.uv.foreach_set('vector', [0.9646, 0.4831, 0.9646, 0.5345, 0.8851, 0.5345, 0.8851, 0.4831])
me_cube_029.materials.append(mat_material)
me_cube_029.use_remesh_preserve_volume = False
me_cube_029.use_remesh_preserve_attributes = False
me_cube_029.use_mirror_vertex_groups = False
me_cube_029.update()
me_cylinder_011 = bpy.data.meshes.new('Cylinder.011')
me_cylinder_011.from_pydata([(0.009878, 0.8242, -0.3692), (0.009878, 0.8242, 0.427), (0.6714, 0.5936, -0.3692), (0.6714, 0.5936, 0.427), (0.9455, 0.03675, -0.3692), (0.9455, 0.03675, 0.427), (0.9187, -0.7771, -0.3692), (0.9187, -0.7771, 0.7534), (0.009878, -0.7771, -0.3692), (0.009878, -0.7771, 0.7534), (-0.899, -0.7771, -0.3692), (-0.899, -0.7771, 0.7534), (-0.9257, 0.03675, -0.3692), (-0.9257, 0.03675, 0.427), (-0.6517, 0.5936, -0.3692), (-0.6517, 0.5936, 0.427)], [], [(0, 1, 3, 2), (2, 3, 5, 4), (4, 5, 7, 6), (6, 7, 9, 8), (8, 9, 11, 10), (10, 11, 13, 12), (12, 13, 15, 14), (14, 15, 1, 0)])
_uv = me_cylinder_011.uv_layers.new(name='UVMap')
_uv.uv.foreach_set('vector', [0.5828, 0.6505, 0.5994, 0.6505, 0.5994, 0.6596, 0.5828, 0.6596, 0.5828, 0.6596, 0.5994, 0.6596, 0.5994, 0.6686, 0.5828, 0.6686, 0.5828, 0.6686, 0.5994, 0.6686, 0.5994, 0.6778, 0.5828, 0.6778, 0.5828, 0.6778, 0.5994, 0.6778, 0.5994, 0.6941, 0.5828, 0.6941, 0.5828, 0.6062, 0.5994, 0.6062, 0.5994, 0.6232, 0.5828, 0.6232, 0.5828, 0.6232, 0.5994, 0.6232, 0.5994, 0.6324, 0.5828, 0.6324, 0.5828, 0.6324, 0.5994, 0.6324, 0.5994, 0.6415, 0.5828, 0.6415, 0.5828, 0.6415, 0.5994, 0.6415, 0.5994, 0.6505, 0.5828, 0.6505])
me_cylinder_011.materials.append(mat_material)
me_cylinder_011.use_remesh_fix_poles = True
me_cylinder_011.use_remesh_preserve_attributes = False
me_cylinder_011.update()
me_cube_030 = bpy.data.meshes.new('Cube.030')
me_cube_030.from_pydata([(0.8767, -2.129, 0.6642), (0.9664, -1.986, 0.6642), (0.9659, -2.091, 0.6642), (0.943, -1.986, 0.6184), (0.8767, -2.1, 0.7086), (0.943, -1.986, 0.7086), (0.9375, -2.066, 0.7086), (0.8767, -2.1, 0.6184), (0.9375, -2.066, 0.6184), (0.4269, -2.102, 0.6529), (0.4494, -2.102, 0.6974), (0.4269, -1.989, 0.6529), (0.4494, -1.989, 0.6974), (-0.8767, -2.129, 0.6642), (-0.9664, -1.986, 0.6642), (-0.9659, -2.091, 0.6642), (-0.943, -1.986, 0.6184), (-0.8767, -2.1, 0.7086), (-0.943, -1.986, 0.7086), (-0.9375, -2.066, 0.7086), (-0.8767, -2.1, 0.6184), (-0.9375, -2.066, 0.6184), (-0.4269, -2.102, 0.6529), (-0.4494, -2.102, 0.6974), (-0.4269, -1.989, 0.6529), (-0.4494, -1.989, 0.6974)], [], [(0, 2, 6, 4), (1, 2, 8, 3), (2, 1, 5, 6), (8, 2, 0, 7), (0, 13, 20, 7), (9, 11, 12, 10), (13, 17, 19, 15), (14, 16, 21, 15), (15, 19, 18, 14), (21, 20, 13, 15), (22, 23, 25, 24), (13, 0, 4, 17)])
_uv = me_cube_030.uv_layers.new(name='UVMap')
_uv.uv.foreach_set('vector', [0.7644, 0.6565, 0.7644, 0.635, 0.7728, 0.635, 0.7728, 0.6565, 0.7644, 0.6049, 0.7644, 0.635, 0.7553, 0.635, 0.7553, 0.6049, 0.7644, 0.635, 0.7644, 0.6049, 0.7728, 0.6049, 0.7728, 0.635, 0.7553, 0.635, 0.7644, 0.635, 0.7644, 0.6565, 0.7553, 0.6565, 0.7644, 0.6565, 0.7644, 0.7445, 0.7553, 0.7445, 0.7553, 0.6565, 0.9741, 0.3826, 0.9741, 0.4182, 0.9828, 0.4182, 0.9828, 0.3826, 0.7644, 0.7445, 0.7728, 0.7445, 0.7728, 0.7645, 0.7644, 0.7645, 0.7644, 0.7894, 0.7553, 0.7894, 0.7553, 0.7645, 0.7644, 0.7645, 0.7644, 0.7645, 0.7728, 0.7645, 0.7728, 0.7894, 0.7644, 0.7894, 0.7553, 0.7645, 0.7553, 0.7445, 0.7644, 0.7445, 0.7644, 0.7645, 0.9664, 0.3821, 0.9576, 0.3821, 0.9576, 0.4177, 0.9664, 0.4177, 0.7644, 0.7445, 0.7644, 0.6565, 0.7728, 0.6565, 0.7728, 0.7445])
me_cube_030.materials.append(mat_material)
me_cube_030.use_remesh_preserve_volume = False
me_cube_030.use_remesh_preserve_attributes = False
me_cube_030.use_mirror_vertex_groups = False
me_cube_030.update()
me_cylinder_012 = bpy.data.meshes.new('Cylinder.012')
me_cylinder_012.from_pydata([(0.1036, 0.2096, 2.455e-08), (0.1036, 0.1815, -0.1048), (0.1036, 0.1048, -0.1815), (0.1036, -6.546e-09, -0.2096), (0.1036, -0.1048, -0.1815), (0.1036, -0.1815, -0.1048), (0.1036, -0.2096, 5.11e-08), (0.1036, -0.1815, 0.1048), (0.1036, -0.1048, 0.1815), (0.1036, 4.232e-09, 0.2096), (0.1036, 0.1048, 0.1815), (0.1036, 0.1815, 0.1048), (0.02716, 0.04454, -0.02572), (0.02716, 0.05143, 1.401e-08), (0.02716, 0.02572, -0.04454), (0.02716, 2.69e-08, -0.05143), (0.02716, -0.02572, -0.04454), (0.02716, -0.04454, -0.02572), (0.02716, -0.05143, 2.441e-08), (0.02716, -0.04454, 0.02572), (0.02716, -0.02572, 0.04454), (0.02716, 3.479e-08, 0.05143), (0.02716, 0.02572, 0.04454), (0.02716, 0.04454, 0.02572), (0.02716, 0.1648, -0.09515), (0.02716, 0.1903, 2.778e-08), (0.02716, 0.09515, -0.1648), (0.02716, -5.944e-09, -0.1903), (0.02716, -0.09515, -0.1648), (0.02716, -0.1648, -0.09515), (0.02716, -0.1903, 5.188e-08), (0.02716, -0.1648, 0.09515), (0.02716, -0.09515, 0.1648), (0.02716, 3.843e-09, 0.1903), (0.02716, 0.09515, 0.1648), (0.02716, 0.1648, 0.09515), (0.1042, 0.03766, -0.02174), (0.1042, 0.04349, 1.208e-08), (0.1042, 0.02174, -0.03766), (0.1042, -1.991e-09, -0.04349), (0.1042, -0.02174, -0.03766), (0.1042, -0.03766, -0.02174), (0.1042, -0.04349, 2.087e-08), (0.1042, -0.03766, 0.02174), (0.1042, -0.02174, 0.03766), (0.1042, 4.681e-09, 0.04349), (0.1042, 0.02174, 0.03766), (0.1042, 0.03766, 0.02174)], [], [(5, 4, 28, 29), (17, 16, 40, 41), (0, 11, 35, 25), (2, 1, 24, 26), (9, 8, 32, 33), (6, 5, 29, 30), (3, 2, 26, 27), (10, 9, 33, 34), (7, 6, 30, 31), (4, 3, 27, 28), (11, 10, 34, 35), (1, 0, 25, 24), (8, 7, 31, 32), (13, 12, 24, 25), (12, 14, 26, 24), (14, 15, 27, 26), (15, 16, 28, 27), (16, 17, 29, 28), (17, 18, 30, 29), (18, 19, 31, 30), (19, 20, 32, 31), (20, 21, 33, 32), (21, 22, 34, 33), (22, 23, 35, 34), (23, 13, 25, 35), (44, 46, 45), (13, 23, 47, 37), (14, 12, 36, 38), (21, 20, 44, 45), (18, 17, 41, 42), (15, 14, 38, 39), (22, 21, 45, 46), (19, 18, 42, 43), (16, 15, 39, 40), (23, 22, 46, 47), (12, 13, 37, 36), (20, 19, 43, 44), (43, 47, 46, 44), (37, 47, 43, 42), (36, 37, 42, 41), (38, 36, 41, 40), (39, 38, 40)])
_uv = me_cylinder_012.uv_layers.new(name='UVMap')
_uv.uv.foreach_set('vector', [0.8688, 0.8624, 0.8826, 0.8488, 0.888, 0.8577, 0.878, 0.8674, 0.8936, 0.8749, 0.8963, 0.8723, 0.897, 0.873, 0.8947, 0.8753, 0.9385, 0.8814, 0.9334, 0.9001, 0.9243, 0.895, 0.9281, 0.8816, 0.9199, 0.849, 0.9336, 0.8627, 0.9246, 0.8681, 0.9149, 0.8581, 0.901, 0.9186, 0.8823, 0.9135, 0.8873, 0.9044, 0.9008, 0.9082, 0.8637, 0.8811, 0.8688, 0.8624, 0.878, 0.8674, 0.8742, 0.8808, 0.9013, 0.8439, 0.9199, 0.849, 0.9149, 0.8581, 0.9015, 0.8543, 0.9197, 0.9137, 0.901, 0.9186, 0.9008, 0.9082, 0.9143, 0.9047, 0.8687, 0.8998, 0.8637, 0.8811, 0.8742, 0.8808, 0.8776, 0.8944, 0.8826, 0.8488, 0.9013, 0.8439, 0.9015, 0.8543, 0.888, 0.8577, 0.9334, 0.9001, 0.9197, 0.9137, 0.9143, 0.9047, 0.9243, 0.895, 0.9336, 0.8627, 0.9385, 0.8814, 0.9281, 0.8816, 0.9246, 0.8681, 0.8823, 0.9135, 0.8687, 0.8998, 0.8776, 0.8944, 0.8873, 0.9044, 0.907, 0.8788, 0.9061, 0.8752, 0.9246, 0.8681, 0.9281, 0.8816, 0.9061, 0.8752, 0.9035, 0.8725, 0.9149, 0.8581, 0.9246, 0.8681, 0.9035, 0.8725, 0.9, 0.8714, 0.9015, 0.8543, 0.9149, 0.8581, 0.9, 0.8714, 0.8963, 0.8723, 0.888, 0.8577, 0.9015, 0.8543, 0.8963, 0.8723, 0.8936, 0.8749, 0.878, 0.8674, 0.888, 0.8577, 0.8936, 0.8749, 0.8926, 0.8785, 0.8742, 0.8808, 0.878, 0.8674, 0.8926, 0.8785, 0.8935, 0.8822, 0.8776, 0.8944, 0.8742, 0.8808, 0.8935, 0.8822, 0.8961, 0.8849, 0.8873, 0.9044, 0.8776, 0.8944, 0.8961, 0.8849, 0.8997, 0.8859, 0.9008, 0.9082, 0.8873, 0.9044, 0.8997, 0.8859, 0.9033, 0.885, 0.9143, 0.9047, 0.9008, 0.9082, 0.9033, 0.885, 0.906, 0.8824, 0.9243, 0.895, 0.9143, 0.9047, 0.906, 0.8824, 0.907, 0.8788, 0.9281, 0.8816, 0.9243, 0.895, 0.8968, 0.8841, 0.9027, 0.8841, 0.8998, 0.885, 0.907, 0.8788, 0.906, 0.8824, 0.9048, 0.8819, 0.9057, 0.8786, 0.9035, 0.8725, 0.9061, 0.8752, 0.905, 0.8754, 0.9028, 0.873, 0.8997, 0.8859, 0.8961, 0.8849, 0.8968, 0.8841, 0.8998, 0.885, 0.8926, 0.8785, 0.8936, 0.8749, 0.8947, 0.8753, 0.8938, 0.8785, 0.9, 0.8714, 0.9035, 0.8725, 0.9028, 0.873, 0.8999, 0.8722, 0.9033, 0.885, 0.8997, 0.8859, 0.8998, 0.885, 0.9027, 0.8841, 0.8935, 0.8822, 0.8926, 0.8785, 0.8938, 0.8785, 0.8946, 0.8817, 0.8963, 0.8723, 0.9, 0.8714, 0.8999, 0.8722, 0.897, 0.873, 0.906, 0.8824, 0.9033, 0.885, 0.9027, 0.8841, 0.9048, 0.8819, 0.9061, 0.8752, 0.907, 0.8788, 0.9057, 0.8786, 0.905, 0.8754, 0.8961, 0.8849, 0.8935, 0.8822, 0.8946, 0.8817, 0.8968, 0.8841, 0.8946, 0.8817, 0.9048, 0.8819, 0.9027, 0.8841, 0.8968, 0.8841, 0.9057, 0.8786, 0.9048, 0.8819, 0.8946, 0.8817, 0.8938, 0.8785, 0.905, 0.8754, 0.9057, 0.8786, 0.8938, 0.8785, 0.8947, 0.8753, 0.9028, 0.873, 0.905, 0.8754, 0.8947, 0.8753, 0.897, 0.873, 0.8999, 0.8722, 0.9028, 0.873, 0.897, 0.873])
me_cylinder_012.materials.append(mat_material)
me_cylinder_012.use_remesh_fix_poles = True
me_cylinder_012.use_remesh_preserve_attributes = False
me_cylinder_012.update()
me_cube_031 = bpy.data.meshes.new('Cube.031')
me_cube_031.from_pydata([(0.5451, -1.93, 1.113), (0.5451, -1.93, 0.8822), (0.8066, -1.93, 1.113), (0.8066, -1.93, 0.8822)], [], [(3, 2, 0, 1)])
_uv = me_cube_031.uv_layers.new(name='UVMap')
_uv.uv.foreach_set('vector', [0.9444, 0.4307, 0.9444, 0.4785, 0.8889, 0.4785, 0.8889, 0.4307])
me_cube_031.materials.append(mat_material)
me_cube_031.use_remesh_preserve_volume = False
me_cube_031.use_remesh_preserve_attributes = False
me_cube_031.use_mirror_vertex_groups = False
me_cube_031.update()
me_cylinder_013 = bpy.data.meshes.new('Cylinder.013')
me_cylinder_013.from_pydata([(-0.1036, 0.3549, -2.679e-08), (0.1036, 0.2096, 2.455e-08), (-0.1036, 0.3074, -0.1774), (0.1036, 0.1815, -0.1048), (-0.1036, 0.1774, -0.3074), (0.1036, 0.1048, -0.1815), (-0.1036, -1.551e-08, -0.3549), (0.1036, -6.546e-09, -0.2096), (-0.1036, -0.1774, -0.3074), (0.1036, -0.1048, -0.1815), (-0.1036, -0.3074, -0.1774), (0.1036, -0.1815, -0.1048), (-0.1036, -0.3549, 4.232e-09), (0.1036, -0.2096, 5.11e-08), (-0.1036, -0.3074, 0.1774), (0.1036, -0.1815, 0.1048), (-0.1036, -0.1774, 0.3074), (0.1036, -0.1048, 0.1815), (-0.1036, 4.232e-09, 0.3549), (0.1036, 4.232e-09, 0.2096), (-0.1036, 0.1774, 0.3074), (0.1036, 0.1048, 0.1815), (-0.1036, 0.3074, 0.1774), (0.1036, 0.1815, 0.1048), (0.1036, 0.3074, -0.1774), (0.1036, 0.3549, 2.679e-08), (0.1036, 0.1774, -0.3074), (0.1036, -1.551e-08, -0.3549), (0.1036, -0.1774, -0.3074), (0.1036, -0.3074, -0.1774), (0.1036, -0.3549, 5.782e-08), (0.1036, -0.3074, 0.1774), (0.1036, -0.1774, 0.3074), (0.1036, 4.232e-09, 0.3549), (0.1036, 0.1774, 0.3074), (0.1036, 0.3074, 0.1774)], [], [(0, 25, 24, 2), (2, 24, 26, 4), (4, 26, 27, 6), (6, 27, 28, 8), (8, 28, 29, 10), (10, 29, 30, 12), (12, 30, 31, 14), (14, 31, 32, 16), (16, 32, 33, 18), (18, 33, 34, 20), (20, 34, 35, 22), (22, 35, 25, 0), (20, 16, 18), (1, 3, 24, 25), (3, 5, 26, 24), (5, 7, 27, 26), (7, 9, 28, 27), (9, 11, 29, 28), (11, 13, 30, 29), (13, 15, 31, 30), (15, 17, 32, 31), (17, 19, 33, 32), (19, 21, 34, 33), (21, 23, 35, 34), (23, 1, 25, 35), (22, 14, 16, 20), (4, 6, 8), (22, 0, 12, 14), (0, 2, 10, 12), (2, 4, 8, 10)])
_uv = me_cylinder_013.uv_layers.new(name='UVMap')
_uv.uv.foreach_set('vector', [0.8145, 0.8277, 0.8145, 0.8583, 0.838, 0.8583, 0.838, 0.8277, 0.838, 0.8277, 0.838, 0.8583, 0.8145, 0.8583, 0.8145, 0.8277, 0.8145, 0.8277, 0.8145, 0.8583, 0.838, 0.8583, 0.838, 0.8277, 0.838, 0.8277, 0.838, 0.8583, 0.8145, 0.8583, 0.8145, 0.8277, 0.8145, 0.8277, 0.8145, 0.8583, 0.838, 0.8583, 0.838, 0.8277, 0.838, 0.8277, 0.838, 0.8583, 0.8145, 0.8583, 0.8145, 0.8277, 0.8145, 0.8277, 0.8145, 0.8583, 0.838, 0.8583, 0.838, 0.8277, 0.838, 0.8277, 0.838, 0.8583, 0.8145, 0.8583, 0.8145, 0.8277, 0.8145, 0.8277, 0.8145, 0.8583, 0.838, 0.8583, 0.838, 0.8277, 0.838, 0.8277, 0.838, 0.8583, 0.8145, 0.8583, 0.8145, 0.8277, 0.8145, 0.8277, 0.8145, 0.8583, 0.838, 0.8583, 0.838, 0.8277, 0.838, 0.8277, 0.838, 0.8583, 0.8145, 0.8583, 0.8145, 0.8277, 0.8348, 0.8841, 0.8179, 0.8671, 0.8286, 0.8733, 0.8738, 0.9094, 0.8913, 0.9195, 0.8876, 0.9335, 0.8636, 0.9196, 0.8913, 0.9195, 0.9115, 0.9195, 0.9152, 0.9335, 0.8876, 0.9335, 0.9115, 0.9195, 0.929, 0.9094, 0.9392, 0.9196, 0.9152, 0.9335, 0.929, 0.9094, 0.9391, 0.8919, 0.953, 0.8957, 0.9392, 0.9196, 0.9391, 0.8919, 0.9391, 0.8717, 0.953, 0.868, 0.953, 0.8957, 0.9391, 0.8717, 0.929, 0.8543, 0.9392, 0.844, 0.953, 0.868, 0.929, 0.8543, 0.9115, 0.8442, 0.9152, 0.8302, 0.9392, 0.844, 0.9115, 0.8442, 0.8913, 0.8442, 0.8876, 0.8302, 0.9152, 0.8302, 0.8913, 0.8442, 0.8738, 0.8543, 0.8636, 0.844, 0.8876, 0.8302, 0.8738, 0.8543, 0.8637, 0.8717, 0.8498, 0.868, 0.8636, 0.844, 0.8637, 0.8717, 0.8637, 0.8919, 0.8498, 0.8957, 0.8498, 0.868, 0.8637, 0.8919, 0.8738, 0.9094, 0.8636, 0.9196, 0.8498, 0.8957, 0.8348, 0.8965, 0.8055, 0.8671, 0.8179, 0.8671, 0.8348, 0.8841, 0.8055, 0.9134, 0.7947, 0.9072, 0.7885, 0.8965, 0.8348, 0.8965, 0.8286, 0.9072, 0.7947, 0.8733, 0.8055, 0.8671, 0.8286, 0.9072, 0.8179, 0.9134, 0.7885, 0.8841, 0.7947, 0.8733, 0.8179, 0.9134, 0.8055, 0.9134, 0.7885, 0.8965, 0.7885, 0.8841])
me_cylinder_013.materials.append(mat_material)
me_cylinder_013.use_remesh_fix_poles = True
me_cylinder_013.use_remesh_preserve_attributes = False
me_cylinder_013.update()
me_cylinder_014 = bpy.data.meshes.new('Cylinder.014')
me_cylinder_014.from_pydata([(0.1036, 0.2096, 2.455e-08), (0.1036, 0.1815, -0.1048), (0.1036, 0.1048, -0.1815), (0.1036, -6.546e-09, -0.2096), (0.1036, -0.1048, -0.1815), (0.1036, -0.1815, -0.1048), (0.1036, -0.2096, 5.11e-08), (0.1036, -0.1815, 0.1048), (0.1036, -0.1048, 0.1815), (0.1036, 4.232e-09, 0.2096), (0.1036, 0.1048, 0.1815), (0.1036, 0.1815, 0.1048), (0.02716, 0.04454, -0.02572), (0.02716, 0.05143, 1.401e-08), (0.02716, 0.02572, -0.04454), (0.02716, 2.69e-08, -0.05143), (0.02716, -0.02572, -0.04454), (0.02716, -0.04454, -0.02572), (0.02716, -0.05143, 2.441e-08), (0.02716, -0.04454, 0.02572), (0.02716, -0.02572, 0.04454), (0.02716, 3.479e-08, 0.05143), (0.02716, 0.02572, 0.04454), (0.02716, 0.04454, 0.02572), (0.02716, 0.1648, -0.09515), (0.02716, 0.1903, 2.778e-08), (0.02716, 0.09515, -0.1648), (0.02716, -5.944e-09, -0.1903), (0.02716, -0.09515, -0.1648), (0.02716, -0.1648, -0.09515), (0.02716, -0.1903, 5.188e-08), (0.02716, -0.1648, 0.09515), (0.02716, -0.09515, 0.1648), (0.02716, 3.843e-09, 0.1903), (0.02716, 0.09515, 0.1648), (0.02716, 0.1648, 0.09515), (0.1042, 0.03766, -0.02174), (0.1042, 0.04349, 1.208e-08), (0.1042, 0.02174, -0.03766), (0.1042, -1.991e-09, -0.04349), (0.1042, -0.02174, -0.03766), (0.1042, -0.03766, -0.02174), (0.1042, -0.04349, 2.087e-08), (0.1042, -0.03766, 0.02174), (0.1042, -0.02174, 0.03766), (0.1042, 4.681e-09, 0.04349), (0.1042, 0.02174, 0.03766), (0.1042, 0.03766, 0.02174)], [], [(5, 4, 28, 29), (17, 16, 40, 41), (0, 11, 35, 25), (2, 1, 24, 26), (9, 8, 32, 33), (6, 5, 29, 30), (3, 2, 26, 27), (10, 9, 33, 34), (7, 6, 30, 31), (4, 3, 27, 28), (11, 10, 34, 35), (1, 0, 25, 24), (8, 7, 31, 32), (13, 12, 24, 25), (12, 14, 26, 24), (14, 15, 27, 26), (15, 16, 28, 27), (16, 17, 29, 28), (17, 18, 30, 29), (18, 19, 31, 30), (19, 20, 32, 31), (20, 21, 33, 32), (21, 22, 34, 33), (22, 23, 35, 34), (23, 13, 25, 35), (44, 46, 45), (13, 23, 47, 37), (14, 12, 36, 38), (21, 20, 44, 45), (18, 17, 41, 42), (15, 14, 38, 39), (22, 21, 45, 46), (19, 18, 42, 43), (16, 15, 39, 40), (23, 22, 46, 47), (12, 13, 37, 36), (20, 19, 43, 44), (43, 47, 46, 44), (37, 47, 43, 42), (36, 37, 42, 41), (38, 36, 41, 40), (39, 38, 40)])
_uv = me_cylinder_014.uv_layers.new(name='UVMap')
_uv.uv.foreach_set('vector', [0.8688, 0.8624, 0.8826, 0.8488, 0.888, 0.8577, 0.878, 0.8674, 0.8936, 0.8749, 0.8963, 0.8723, 0.897, 0.873, 0.8947, 0.8753, 0.9385, 0.8814, 0.9334, 0.9001, 0.9243, 0.895, 0.9281, 0.8816, 0.9199, 0.849, 0.9336, 0.8627, 0.9246, 0.8681, 0.9149, 0.8581, 0.901, 0.9186, 0.8823, 0.9135, 0.8873, 0.9044, 0.9008, 0.9082, 0.8637, 0.8811, 0.8688, 0.8624, 0.878, 0.8674, 0.8742, 0.8808, 0.9013, 0.8439, 0.9199, 0.849, 0.9149, 0.8581, 0.9015, 0.8543, 0.9197, 0.9137, 0.901, 0.9186, 0.9008, 0.9082, 0.9143, 0.9047, 0.8687, 0.8998, 0.8637, 0.8811, 0.8742, 0.8808, 0.8776, 0.8944, 0.8826, 0.8488, 0.9013, 0.8439, 0.9015, 0.8543, 0.888, 0.8577, 0.9334, 0.9001, 0.9197, 0.9137, 0.9143, 0.9047, 0.9243, 0.895, 0.9336, 0.8627, 0.9385, 0.8814, 0.9281, 0.8816, 0.9246, 0.8681, 0.8823, 0.9135, 0.8687, 0.8998, 0.8776, 0.8944, 0.8873, 0.9044, 0.907, 0.8788, 0.9061, 0.8752, 0.9246, 0.8681, 0.9281, 0.8816, 0.9061, 0.8752, 0.9035, 0.8725, 0.9149, 0.8581, 0.9246, 0.8681, 0.9035, 0.8725, 0.9, 0.8714, 0.9015, 0.8543, 0.9149, 0.8581, 0.9, 0.8714, 0.8963, 0.8723, 0.888, 0.8577, 0.9015, 0.8543, 0.8963, 0.8723, 0.8936, 0.8749, 0.878, 0.8674, 0.888, 0.8577, 0.8936, 0.8749, 0.8926, 0.8785, 0.8742, 0.8808, 0.878, 0.8674, 0.8926, 0.8785, 0.8935, 0.8822, 0.8776, 0.8944, 0.8742, 0.8808, 0.8935, 0.8822, 0.8961, 0.8849, 0.8873, 0.9044, 0.8776, 0.8944, 0.8961, 0.8849, 0.8997, 0.8859, 0.9008, 0.9082, 0.8873, 0.9044, 0.8997, 0.8859, 0.9033, 0.885, 0.9143, 0.9047, 0.9008, 0.9082, 0.9033, 0.885, 0.906, 0.8824, 0.9243, 0.895, 0.9143, 0.9047, 0.906, 0.8824, 0.907, 0.8788, 0.9281, 0.8816, 0.9243, 0.895, 0.8968, 0.8841, 0.9027, 0.8841, 0.8998, 0.885, 0.907, 0.8788, 0.906, 0.8824, 0.9048, 0.8819, 0.9057, 0.8786, 0.9035, 0.8725, 0.9061, 0.8752, 0.905, 0.8754, 0.9028, 0.873, 0.8997, 0.8859, 0.8961, 0.8849, 0.8968, 0.8841, 0.8998, 0.885, 0.8926, 0.8785, 0.8936, 0.8749, 0.8947, 0.8753, 0.8938, 0.8785, 0.9, 0.8714, 0.9035, 0.8725, 0.9028, 0.873, 0.8999, 0.8722, 0.9033, 0.885, 0.8997, 0.8859, 0.8998, 0.885, 0.9027, 0.8841, 0.8935, 0.8822, 0.8926, 0.8785, 0.8938, 0.8785, 0.8946, 0.8817, 0.8963, 0.8723, 0.9, 0.8714, 0.8999, 0.8722, 0.897, 0.873, 0.906, 0.8824, 0.9033, 0.885, 0.9027, 0.8841, 0.9048, 0.8819, 0.9061, 0.8752, 0.907, 0.8788, 0.9057, 0.8786, 0.905, 0.8754, 0.8961, 0.8849, 0.8935, 0.8822, 0.8946, 0.8817, 0.8968, 0.8841, 0.8946, 0.8817, 0.9048, 0.8819, 0.9027, 0.8841, 0.8968, 0.8841, 0.9057, 0.8786, 0.9048, 0.8819, 0.8946, 0.8817, 0.8938, 0.8785, 0.905, 0.8754, 0.9057, 0.8786, 0.8938, 0.8785, 0.8947, 0.8753, 0.9028, 0.873, 0.905, 0.8754, 0.8947, 0.8753, 0.897, 0.873, 0.8999, 0.8722, 0.9028, 0.873, 0.897, 0.873])
me_cylinder_014.materials.append(mat_material)
me_cylinder_014.use_remesh_fix_poles = True
me_cylinder_014.use_remesh_preserve_attributes = False
me_cylinder_014.update()
me_cube_032 = bpy.data.meshes.new('Cube.032')
me_cube_032.from_pydata([(0.431, -0.816, 0.4081), (0.431, -1.812, 0.4824), (0.926, -1.812, 0.4824), (0.926, -0.816, 0.4081), (-0.431, -0.816, 0.4081), (-0.431, -1.812, 0.4824), (-0.926, -1.812, 0.4824), (-0.926, -0.816, 0.4081), (0.926, -1.566, 0.7741), (0.926, -1.139, 0.7778), (0.431, -1.139, 0.7778), (0.431, -1.566, 0.7741), (-0.926, -1.139, 0.7778), (-0.926, -1.566, 0.7741), (-0.431, -1.566, 0.7741), (-0.431, -1.139, 0.7778)], [], [(1, 11, 8, 2), (15, 12, 7, 4), (1, 0, 10, 11), (5, 6, 13, 14), (5, 14, 15, 4), (4, 0, 1, 5), (8, 11, 10, 9), (12, 15, 14, 13), (10, 0, 3, 9)])
_uv = me_cube_032.uv_layers.new(name='UVMap')
_uv.uv.foreach_set('vector', [0.9954, 0.426, 0.9954, 0.426, 0.9954, 0.426, 0.9954, 0.426, 0.9954, 0.4077, 0.9954, 0.4077, 0.9954, 0.3804, 0.9954, 0.3804, 0.9954, 0.426, 0.9954, 0.3804, 0.9954, 0.4077, 0.9954, 0.426, 0.9954, 0.426, 0.9954, 0.426, 0.9954, 0.426, 0.9954, 0.426, 0.9954, 0.426, 0.9954, 0.426, 0.9954, 0.4077, 0.9954, 0.3804, 0.9969, 0.373, 0.997, 0.4269, 0.9798, 0.4269, 0.9797, 0.373, 0.9954, 0.426, 0.9954, 0.426, 0.9954, 0.4077, 0.9954, 0.4077, 0.9954, 0.4077, 0.9954, 0.4077, 0.9954, 0.426, 0.9954, 0.426, 0.9954, 0.4077, 0.9954, 0.3804, 0.9954, 0.3804, 0.9954, 0.4077])
me_cube_032.materials.append(mat_material)
me_cube_032.use_remesh_preserve_volume = False
me_cube_032.use_remesh_preserve_attributes = False
me_cube_032.use_mirror_vertex_groups = False
me_cube_032.update()
me_cube_033 = bpy.data.meshes.new('Cube.033')
me_cube_033.from_pydata([(0.431, -0.5931, 0.4946), (0.431, -1.504, 0.4129), (0.926, -1.504, 0.4129), (0.926, -0.5931, 0.4946), (-0.431, -0.5931, 0.4946), (-0.431, -1.504, 0.4129), (-0.926, -1.504, 0.4129), (-0.926, -0.5931, 0.4946), (0.431, -0.2659, 0.5199), (0.8582, -0.2659, 0.5199), (-0.431, -0.2659, 0.5199), (-0.8582, -0.2659, 0.5199), (0.926, -1.366, 0.6907), (0.926, -0.8297, 0.7042), (0.431, -0.8297, 0.7042), (0.431, -1.366, 0.6907), (-0.926, -0.8297, 0.7042), (-0.926, -1.366, 0.6907), (-0.431, -1.366, 0.6907), (-0.431, -0.8297, 0.7042)], [], [(1, 15, 12, 2), (19, 16, 7, 4), (1, 0, 14, 15), (5, 6, 17, 18), (5, 18, 19, 4), (4, 0, 1, 5), (0, 4, 10, 8), (4, 7, 11, 10), (3, 0, 8, 9), (12, 15, 14, 13), (16, 19, 18, 17), (14, 0, 3, 13)])
_uv = me_cube_033.uv_layers.new(name='UVMap')
_uv.uv.foreach_set('vector', [0.9954, 0.426, 0.9954, 0.426, 0.9954, 0.426, 0.9954, 0.426, 0.9954, 0.4087, 0.9954, 0.4087, 0.9954, 0.3804, 0.9954, 0.3804, 0.9954, 0.426, 0.9954, 0.3804, 0.9954, 0.4087, 0.9954, 0.426, 0.9954, 0.426, 0.9954, 0.426, 0.9954, 0.426, 0.9954, 0.426, 0.9954, 0.426, 0.9954, 0.426, 0.9954, 0.4087, 0.9954, 0.3804, 0.9128, 0.4263, 0.9128, 0.3728, 0.9363, 0.3728, 0.9363, 0.4263, 0.9954, 0.3804, 0.9954, 0.3804, 0.9954, 0.3804, 0.9954, 0.3804, 0.9954, 0.3804, 0.9954, 0.3804, 0.9954, 0.3804, 0.9954, 0.3804, 0.9954, 0.3804, 0.9954, 0.3804, 0.9954, 0.3804, 0.9954, 0.3804, 0.9954, 0.426, 0.9954, 0.426, 0.9954, 0.4087, 0.9954, 0.4087, 0.9954, 0.4087, 0.9954, 0.4087, 0.9954, 0.426, 0.9954, 0.426, 0.9954, 0.4087, 0.9954, 0.3804, 0.9954, 0.3804, 0.9954, 0.4087])
me_cube_033.materials.append(mat_material)
me_cube_033.use_remesh_preserve_volume = False
me_cube_033.use_remesh_preserve_attributes = False
me_cube_033.use_mirror_vertex_groups = False
me_cube_033.update()
me_plane_008 = bpy.data.meshes.new('Plane.008')
me_plane_008.from_pydata([(-0.1437, -0.7479, -0.04347), (-0.122, -0.7351, -0.02374), (-0.4272, -0.634, 0.1304), (-0.4119, -0.6247, 0.1448), (-0.5201, -0.5601, 0.2461), (-0.5037, -0.5526, 0.2503), (-0.3439, -0.6874, 0.04126), (-0.3275, -0.6799, 0.04545)], [], [(0, 1, 3, 2), (4, 5, 7, 6)])
_uv = me_plane_008.uv_layers.new(name='UVMap')
_uv.uv.foreach_set('vector', [0.6004, 0.6057, 0.6086, 0.6057, 0.6086, 0.6943, 0.6004, 0.6943, 0.6004, 0.7866, 0.6087, 0.7866, 0.6084, 0.6959, 0.6002, 0.6959])
me_plane_008.materials.append(mat_material)
me_plane_008.use_remesh_fix_poles = True
me_plane_008.use_remesh_preserve_attributes = False
me_plane_008.update()
me_plane_009 = bpy.data.meshes.new('Plane.009')
me_plane_009.from_pydata([(-0.1437, -0.7479, -0.04347), (-0.122, -0.7351, -0.02374), (-0.4272, -0.634, 0.1304), (-0.4119, -0.6247, 0.1448), (-0.5201, -0.5601, 0.2461), (-0.5037, -0.5526, 0.2503), (-0.3439, -0.6874, 0.04126), (-0.3275, -0.6799, 0.04545)], [], [(0, 1, 3, 2), (4, 5, 7, 6)])
_uv = me_plane_009.uv_layers.new(name='UVMap')
_uv.uv.foreach_set('vector', [0.6004, 0.6057, 0.6086, 0.6057, 0.6086, 0.6943, 0.6004, 0.6943, 0.6004, 0.7866, 0.6087, 0.7866, 0.6084, 0.6959, 0.6002, 0.6959])
me_plane_009.materials.append(mat_material)
me_plane_009.use_remesh_fix_poles = True
me_plane_009.use_remesh_preserve_attributes = False
me_plane_009.update()
me_cube_034 = bpy.data.meshes.new('Cube.034')
me_cube_034.from_pydata([(-0.6243, -0.4801, 0.7495), (-0.6243, -0.5036, 0.9204), (-0.6243, -0.5204, 0.3269), (0.6243, -0.5204, 0.3269), (0.6243, -0.4801, 0.7495), (0.6243, -0.5036, 0.9204), (0.6243, -0.6735, 0.5561), (-0.6243, -0.6735, 0.5561), (-0.6243, 0.4467, 0.3269), (0.6243, 0.4467, 0.3269), (-0.6243, 0.6551, 0.8896), (0.6243, 0.6551, 0.8896), (-0.6243, 0.7749, 0.8843), (0.6243, 0.7749, 0.8843), (0.1486, -0.2222, 0.7446), (0.1486, -0.336, 1.018), (0.4564, -0.2222, 0.7446), (0.4564, -0.336, 1.018)], [], [(9, 8, 10, 11), (3, 2, 8, 9), (4, 0, 7, 6), (4, 5, 1, 0), (11, 10, 12, 13), (6, 7, 2, 3), (16, 17, 15, 14)])
_uv = me_cube_034.uv_layers.new(name='UVMap')
_uv.uv.foreach_set('vector', [0.9572, 0.3526, 0.9962, 0.3526, 0.9962, 0.3595, 0.9572, 0.3595, 0.9572, 0.3425, 0.9962, 0.3425, 0.9962, 0.3526, 0.9572, 0.3526, 0.9572, 0.3258, 0.9962, 0.3258, 0.9962, 0.3319, 0.9572, 0.3319, 0.6089, 0.8284, 0.6089, 0.7996, 0.7559, 0.7996, 0.7559, 0.8284, 0.9572, 0.3595, 0.9962, 0.3595, 0.9962, 0.3695, 0.9572, 0.3695, 0.9572, 0.3319, 0.9962, 0.3319, 0.9962, 0.3425, 0.9572, 0.3425, 0.9446, 0.4794, 0.9446, 0.4293, 0.9967, 0.4293, 0.9967, 0.4794])
me_cube_034.materials.append(mat_material)
me_cube_034.use_remesh_fix_poles = True
me_cube_034.use_remesh_preserve_attributes = False
me_cube_034.update()
me_cube_035 = bpy.data.meshes.new('Cube.035')
me_cube_035.from_pydata([(0.054, 0.4213, 0.3635), (0.054, 0.6228, 0.9272), (0.5483, 0.4213, 0.3635), (0.5483, 0.6228, 0.9272), (0.5483, -0.1966, 0.3635), (0.054, -0.1966, 0.3635), (0.5483, 0.3171, 0.5748), (0.054, 0.3171, 0.5748), (0.5483, -0.1966, 0.5167), (0.5483, -0.1386, 0.5748), (0.054, -0.1386, 0.5748), (0.054, -0.1966, 0.5167), (0.5483, 0.4447, 0.9525), (0.5483, 0.5152, 0.9814), (0.054, 0.5152, 0.9814), (0.054, 0.4447, 0.9525)], [], [(4, 8, 9, 6, 2), (4, 5, 11, 8), (2, 6, 12, 13, 3), (6, 7, 15, 12), (1, 14, 15, 7, 0), (0, 7, 10, 11, 5), (3, 13, 14, 1), (10, 9, 8, 11), (14, 13, 12, 15), (9, 10, 7, 6), (0, 2, 3, 1)])
_uv = me_cube_035.uv_layers.new(name='UVMap')
_uv.uv.foreach_set('vector', [0.8246, 0.4107, 0.8111, 0.4107, 0.808, 0.3987, 0.808, 0.3465, 0.8246, 0.3465, 0.808, 0.4277, 0.7462, 0.4277, 0.7462, 0.4107, 0.808, 0.4107, 0.8246, 0.3465, 0.808, 0.3465, 0.808, 0.2927, 0.8119, 0.281, 0.8246, 0.281, 0.808, 0.3465, 0.7462, 0.3465, 0.7462, 0.2927, 0.808, 0.2927, 0.7299, 0.281, 0.7428, 0.281, 0.7462, 0.2927, 0.7462, 0.3465, 0.7299, 0.3465, 0.7299, 0.3465, 0.7462, 0.3465, 0.7462, 0.3987, 0.7427, 0.4107, 0.7299, 0.4107, 0.808, 0.268, 0.808, 0.281, 0.7462, 0.281, 0.7462, 0.268, 0.7462, 0.3987, 0.808, 0.3987, 0.808, 0.4107, 0.7462, 0.4107, 0.7462, 0.281, 0.808, 0.281, 0.808, 0.2927, 0.7462, 0.2927, 0.808, 0.3987, 0.7462, 0.3987, 0.7462, 0.3465, 0.808, 0.3465, 0.9138, 0.3853, 0.9426, 0.3853, 0.9426, 0.4202, 0.9138, 0.4202])
me_cube_035.materials.append(mat_material)
me_cube_035.use_remesh_fix_poles = True
me_cube_035.use_remesh_preserve_attributes = False
me_cube_035.update()
me_cylinder_015 = bpy.data.meshes.new('Cylinder.015')
me_cylinder_015.from_pydata([(0.02501, 0.1535, -0.2137), (0.02501, 0.1535, 0.2137), (0.1298, 0.06321, -0.2137), (0.1298, 0.06321, 0.2137), (0.1298, -0.1174, -0.2137), (0.1298, -0.1174, 0.2137), (0.02501, -0.2077, -0.2137), (0.02501, -0.2077, 0.2137), (-0.07975, -0.1174, -0.2137), (-0.07975, -0.1174, 0.2137), (-0.07975, 0.06321, -0.2137), (-0.07975, 0.06321, 0.2137)], [], [(0, 1, 3, 2), (2, 3, 5, 4), (4, 5, 7, 6), (6, 7, 9, 8), (3, 1, 11, 9, 7, 5), (8, 9, 11, 10), (10, 11, 1, 0), (0, 2, 4, 6, 8, 10)])
_uv = me_cylinder_015.uv_layers.new(name='UVMap')
_uv.uv.foreach_set('vector', [0.9193, 0.3208, 0.9524, 0.3206, 0.9524, 0.3344, 0.9193, 0.3346, 0.9193, 0.3347, 0.9524, 0.3344, 0.9524, 0.3662, 0.9193, 0.3665, 0.9193, 0.35, 0.9524, 0.3497, 0.9524, 0.3607, 0.9193, 0.3608, 0.9193, 0.3608, 0.9524, 0.3607, 0.9524, 0.3625, 0.9193, 0.3626, 0.888, 0.3559, 0.8914, 0.3528, 0.8949, 0.3557, 0.8951, 0.3617, 0.8917, 0.3647, 0.8882, 0.3618, 0.9193, 0.3626, 0.9524, 0.3625, 0.9524, 0.3653, 0.9193, 0.3654, 0.9193, 0.3654, 0.9524, 0.3653, 0.9524, 0.3681, 0.9193, 0.3682, 0.8917, 0.3647, 0.8882, 0.3618, 0.8881, 0.3559, 0.8915, 0.3529, 0.8949, 0.3558, 0.895, 0.3617])
me_cylinder_015.materials.append(mat_material)
me_cylinder_015.use_remesh_fix_poles = True
me_cylinder_015.use_remesh_preserve_attributes = False
me_cylinder_015.update()
me_cube_036 = bpy.data.meshes.new('Cube.036')
me_cube_036.from_pydata([(-1.0, -1.0, -1.0), (-1.0, -1.0, 1.0), (-1.0, 1.0, -1.0), (-1.0, 1.0, 1.0), (1.0, -1.0, -1.0), (1.0, -1.0, 1.0), (1.0, 1.0, -1.0), (1.0, 1.0, 1.0)], [], [(0, 1, 3, 2), (6, 7, 5, 4), (2, 6, 4, 0), (7, 3, 1, 5)])
_uv = me_cube_036.uv_layers.new(name='UVMap')
_uv.uv.foreach_set('vector', [0.844, 0.3427, 0.8653, 0.3427, 0.8653, 0.3677, 0.844, 0.3677, 0.8939, 0.3677, 0.8867, 0.3677, 0.8867, 0.3427, 0.8939, 0.3427, 0.844, 0.3677, 0.8368, 0.3677, 0.8368, 0.3427, 0.844, 0.3427, 0.8867, 0.3677, 0.8653, 0.3677, 0.8653, 0.3427, 0.8867, 0.3427])
me_cube_036.materials.append(mat_material)
me_cube_036.use_remesh_fix_poles = True
me_cube_036.use_remesh_preserve_attributes = False
me_cube_036.update()
me_cube_037 = bpy.data.meshes.new('Cube.037')
me_cube_037.from_pydata([(0.8375, -0.7255, 1.259), (-0.8374, -0.7255, 1.259), (-0.8077, -0.3726, 1.821), (0.8137, -0.3725, 1.821)], [], [(0, 3, 2, 1)])
_uv = me_cube_037.uv_layers.new(name='UVMap')
_uv.uv.foreach_set('vector', [0.5972, 0.7936, 0.595, 0.8621, 0.4227, 0.8622, 0.4205, 0.7936])
me_cube_037.materials.append(mat_material)
me_cube_037.use_remesh_preserve_volume = False
me_cube_037.use_remesh_preserve_attributes = False
me_cube_037.use_mirror_vertex_groups = False
me_cube_037.update()
me_cube_038 = bpy.data.meshes.new('Cube.038')
me_cube_038.from_pydata([(0.8599, 0.9571, 1.212), (0.8342, 0.7356, 1.745), (-0.8599, 0.9571, 1.212), (-0.8342, 0.7356, 1.745)], [], [(0, 2, 3, 1)])
_uv = me_cube_038.uv_layers.new(name='UVMap')
_uv.uv.foreach_set('vector', [0.5976, 0.8625, 0.4197, 0.8625, 0.4224, 0.9308, 0.5949, 0.9308])
me_cube_038.materials.append(mat_material)
me_cube_038.use_remesh_preserve_volume = False
me_cube_038.use_remesh_preserve_attributes = False
me_cube_038.use_mirror_vertex_groups = False
me_cube_038.update()
me_cube_040 = bpy.data.meshes.new('Cube.040')
me_cube_040.from_pydata([(0.8585, 0.9175, 1.212), (0.8328, 0.696, 1.709), (0.8585, 0.3576, 1.222), (0.8328, 0.3576, 1.712)], [], [(2, 0, 1, 3)])
_uv = me_cube_040.uv_layers.new(name='UVMap')
_uv.uv.foreach_set('vector', [0.7276, 0.8484, 0.7823, 0.8481, 0.7573, 0.9075, 0.7276, 0.9075])
me_cube_040.materials.append(mat_material)
me_cube_040.use_remesh_preserve_volume = False
me_cube_040.use_remesh_preserve_attributes = False
me_cube_040.use_mirror_vertex_groups = False
me_cube_040.update()
me_cube_042 = bpy.data.meshes.new('Cube.042')
me_cube_042.from_pydata([(-0.07307, 0.2419, 0.6554), (-0.05404, -0.02035, 0.2824), (-0.05404, 0.8227, 0.2608), (-0.07307, 0.8227, 0.6499), (0.006746, -0.02035, 0.2495), (0.006746, -0.02035, -0.3498), (0.006746, 0.8449, 0.2248), (0.006746, 0.8449, -0.3498)], [], [(1, 2, 3, 0), (4, 5, 7, 6), (1, 4, 6, 2)])
_uv = me_cube_042.uv_layers.new(name='UVMap')
_uv.uv.foreach_set('vector', [0.5817, 0.3696, 0.7189, 0.3699, 0.7189, 0.4327, 0.6219, 0.4327, 0.5817, 0.3653, 0.5817, 0.2783, 0.723, 0.2783, 0.723, 0.3647, 0.5817, 0.3696, 0.5817, 0.3639, 0.723, 0.3633, 0.7189, 0.3699])
me_cube_042.materials.append(mat_material)
me_cube_042.use_remesh_preserve_volume = False
me_cube_042.use_remesh_preserve_attributes = False
me_cube_042.use_mirror_vertex_groups = False
me_cube_042.update()
me_cube_043 = bpy.data.meshes.new('Cube.043')
me_cube_043.from_pydata([(-0.1047, 0.366, 0.8855), (-0.07894, 0.04483, 0.3607), (-0.07894, 1.117, 0.3315), (-0.1047, 1.117, 0.8781)], [], [(1, 2, 3, 0)])
_uv = me_cube_043.uv_layers.new(name='UVMap')
_uv.uv.foreach_set('vector', [0.5966, 0.848, 0.7256, 0.8469, 0.7256, 0.9097, 0.6328, 0.9097])
me_cube_043.materials.append(mat_material)
me_cube_043.use_remesh_preserve_volume = False
me_cube_043.use_remesh_preserve_attributes = False
me_cube_043.use_mirror_vertex_groups = False
me_cube_043.update()
me_cube_044 = bpy.data.meshes.new('Cube.044')
me_cube_044.from_pydata([(0.4893, -1.179, -0.3689), (0.4893, -1.047, -0.1143), (0.4893, 0.003072, 0.0001152), (0.4893, -0.9875, -0.06702), (0.4893, -1.06, -0.08053), (0.4893, -1.0, -0.03328), (-0.4943, -1.179, -0.3689), (-0.4943, -1.047, -0.1143), (-0.4943, 0.003072, 0.0001152), (-0.4943, -0.9875, -0.06702), (-0.4943, -1.06, -0.08053), (-0.4943, -1.0, -0.03328)], [], [(4, 0, 1), (10, 4, 5, 11), (4, 10, 6, 0), (11, 5, 2, 8), (3, 2, 5), (1, 3, 5, 4), (10, 7, 6), (9, 11, 8), (7, 10, 11, 9)])
_uv = me_cube_044.uv_layers.new(name='UVMap')
_uv.uv.foreach_set('vector', [0.7929, 0.8051, 0.7893, 0.805, 0.793, 0.8033, 0.4788, 0.3179, 0.5816, 0.3179, 0.5816, 0.3242, 0.4788, 0.3242, 0.5816, 0.3179, 0.4788, 0.3179, 0.4788, 0.2712, 0.5816, 0.2712, 0.4788, 0.3242, 0.5816, 0.3242, 0.5816, 0.434, 0.4788, 0.434, 0.7935, 0.8032, 0.8021, 0.8053, 0.7934, 0.8051, 0.793, 0.8033, 0.7935, 0.8032, 0.7934, 0.8051, 0.7929, 0.8051, 0.9306, 0.8029, 0.9308, 0.8047, 0.928, 0.803, 0.9312, 0.8046, 0.931, 0.8028, 0.9373, 0.8024, 0.9308, 0.8047, 0.9306, 0.8029, 0.931, 0.8028, 0.9312, 0.8046])
me_cube_044.materials.append(mat_material)
me_cube_044.use_remesh_preserve_volume = False
me_cube_044.use_remesh_preserve_attributes = False
me_cube_044.use_mirror_vertex_groups = False
me_cube_044.update()
me_cube_045 = bpy.data.meshes.new('Cube.045')
me_cube_045.from_pydata([(0.5053, -0.01553, 0.0007243), (0.5053, 0.8113, -0.1269), (0.5053, 0.7459, -0.05513), (0.5053, 0.8354, -0.3083), (0.5053, 0.8343, -0.1199), (0.5053, 0.7542, -0.03821), (0.5053, 0.8541, -0.4733), (-0.4783, -0.01553, 0.0007243), (-0.4783, 0.8113, -0.1269), (-0.4783, 0.7459, -0.05513), (-0.4783, 0.8354, -0.3083), (-0.4783, 0.8343, -0.1199), (-0.4783, 0.7542, -0.03821), (-0.4783, 0.8541, -0.4733)], [], [(13, 11, 4, 6), (0, 2, 5), (7, 0, 5, 12), (2, 1, 4, 5), (4, 1, 3, 6), (12, 5, 4, 11), (7, 12, 9), (9, 12, 11, 8), (11, 13, 10, 8)])
_uv = me_cube_045.uv_layers.new(name='UVMap')
_uv.uv.foreach_set('vector', [0.3735, 0.316, 0.3735, 0.3538, 0.4764, 0.3538, 0.4764, 0.316, 0.9405, 0.8042, 0.9463, 0.806, 0.9463, 0.8041, 0.3735, 0.4335, 0.4764, 0.4335, 0.4764, 0.3591, 0.3735, 0.3591, 0.9463, 0.806, 0.9472, 0.806, 0.9471, 0.804, 0.9463, 0.8041, 0.9471, 0.804, 0.9472, 0.806, 0.9484, 0.8048, 0.9498, 0.804, 0.3735, 0.3591, 0.4764, 0.3591, 0.4764, 0.3538, 0.3735, 0.3538, 0.8132, 0.8029, 0.8046, 0.8025, 0.8044, 0.8056, 0.8044, 0.8056, 0.8046, 0.8025, 0.8034, 0.8025, 0.8032, 0.8055, 0.8034, 0.8025, 0.7993, 0.8023, 0.8014, 0.8034, 0.8032, 0.8055])
me_cube_045.materials.append(mat_material)
me_cube_045.use_remesh_preserve_volume = False
me_cube_045.use_remesh_preserve_attributes = False
me_cube_045.use_mirror_vertex_groups = False
me_cube_045.update()
me_cube_046 = bpy.data.meshes.new('Cube.046')
me_cube_046.from_pydata([(0.05615, 0.0199, 0.0147), (0.07842, -0.03974, 0.02895), (0.05615, 0.03676, -0.02334), (0.07842, -0.02318, -0.04347), (-0.05615, 0.0199, 0.0147), (-0.07842, -0.03974, 0.02895), (-0.05615, 0.03676, -0.02334), (-0.07842, -0.02318, -0.04347)], [], [(2, 6, 4, 0), (1, 3, 2, 0), (5, 4, 6, 7), (5, 1, 0, 4)])
_uv = me_cube_046.uv_layers.new(name='UVMap')
_uv.uv.foreach_set('vector', [0.7404, 0.5155, 0.7567, 0.5155, 0.7567, 0.5234, 0.7404, 0.5234, 0.736, 0.5234, 0.736, 0.5155, 0.7404, 0.5155, 0.7404, 0.5234, 0.7606, 0.5234, 0.7567, 0.5234, 0.7567, 0.5155, 0.7606, 0.5155, 0.7567, 0.5288, 0.7404, 0.5288, 0.7404, 0.5234, 0.7567, 0.5234])
me_cube_046.materials.append(mat_material)
me_cube_046.use_remesh_preserve_volume = False
me_cube_046.use_remesh_preserve_attributes = False
me_cube_046.use_mirror_vertex_groups = False
me_cube_046.update()
me_cube_047 = bpy.data.meshes.new('Cube.047')
me_cube_047.from_pydata([(-1.0, -1.0, -1.0), (-1.0, -1.0, 1.0), (-1.0, 1.0, -1.0), (-1.0, 1.0, 1.0), (1.0, -1.0, -1.0), (1.0, -1.0, 1.0), (1.0, 1.0, -1.0), (1.0, 1.0, 1.0)], [], [(0, 1, 3, 2), (2, 3, 7, 6), (6, 7, 5, 4), (4, 5, 1, 0), (2, 6, 4, 0), (7, 3, 1, 5)])
_uv = me_cube_047.uv_layers.new(name='UVMap')
_uv.uv.foreach_set('vector', [0.375, 0.0, 0.625, 0.0, 0.625, 0.25, 0.375, 0.25, 0.375, 0.25, 0.625, 0.25, 0.625, 0.5, 0.375, 0.5, 0.375, 0.5, 0.625, 0.5, 0.625, 0.75, 0.375, 0.75, 0.375, 0.75, 0.625, 0.75, 0.625, 1.0, 0.375, 1.0, 0.125, 0.5, 0.375, 0.5, 0.375, 0.75, 0.125, 0.75, 0.625, 0.5, 0.875, 0.5, 0.875, 0.75, 0.625, 0.75])
me_cube_047.use_remesh_fix_poles = True
me_cube_047.use_remesh_preserve_attributes = False
me_cube_047.update()
me_puff_smoke = bpy.data.meshes.new('puff_smoke')
me_puff_smoke.from_pydata([(0.5, 2.186e-08, -0.5), (-0.5, -6.557e-08, -0.5), (0.5, 6.557e-08, 0.5), (-0.5, -2.186e-08, 0.5)], [], [(0, 1, 3, 2)])
_uv = me_puff_smoke.uv_layers.new(name='UVMap')
_uv.uv.foreach_set('vector', [0.0, 0.0, 1.0, 0.0, 1.0, 1.0, 0.0, 1.0])
me_puff_smoke.materials.append(mat_puff_smoke)
me_puff_smoke.use_remesh_fix_poles = True
me_puff_smoke.use_remesh_preserve_attributes = False
me_puff_smoke.update()
me_cube_025 = bpy.data.meshes.new('Cube.025')
me_cube_025.from_pydata([(-2.279, 5.158, 0.649), (-2.093, 5.158, 0.01856), (-2.093, 5.158, 0.649), (-2.279, 4.106, 0.649), (-2.093, 4.106, 0.01856), (-2.093, 4.106, 0.649)], [], [(2, 0, 3, 5), (1, 2, 5, 4)])
_uv = me_cube_025.uv_layers.new(name='UVMap')
_uv.uv.foreach_set('vector', [0.5166, 0.9992, 0.004509, 0.9992, 0.004508, -0.001764, 0.5166, -0.001764, 1.006, 1.004, 0.5059, 1.004, 0.5059, -0.0002137, 1.006, -0.0002137])
me_cube_025.materials.append(mat_material_005)
me_cube_025.use_remesh_fix_poles = True
me_cube_025.use_remesh_preserve_attributes = False
me_cube_025.update()
me_plane_007 = bpy.data.meshes.new('Plane.007')
me_plane_007.from_pydata([(-15.83, -15.83, 0.0), (15.83, -15.83, 0.0), (-15.83, 15.83, 0.0), (15.83, 15.83, 0.0)], [], [(0, 1, 3, 2)])
_uv = me_plane_007.uv_layers.new(name='UVMap')
_uv.uv.foreach_set('vector', [0.0, 0.0, 1.0, 0.0, 1.0, 1.0, 0.0, 1.0])
me_plane_007.materials.append(mat_material_006)
me_plane_007.use_remesh_fix_poles = True
me_plane_007.use_remesh_preserve_attributes = False
me_plane_007.update()
me_plane_003 = bpy.data.meshes.new('Plane.003')
me_plane_003.from_pydata([(0.4466, -9.546, 6.563e-10), (0.4466, 3.819, 6.563e-10), (0.2858, -9.546, 6.563e-10), (0.2858, 3.819, 6.563e-10)], [], [(0, 1, 3, 2)])
_uv = me_plane_003.uv_layers.new(name='UVMap')
_uv.uv.foreach_set('vector', [1.0, 0.0, 1.0, 1.0, 0.6667, 1.0, 0.6667, 0.0])
me_plane_003.materials.append(mat_material_004)
me_plane_003.use_remesh_fix_poles = True
me_plane_003.use_remesh_preserve_attributes = False
me_plane_003.update()
me_plane_005 = bpy.data.meshes.new('Plane.005')
me_plane_005.from_pydata([(-0.3007, -9.546, 6.563e-10), (0.3, -9.546, 6.563e-10), (0.3, 3.819, 6.563e-10), (-0.3007, 3.819, 6.563e-10)], [], [(1, 2, 3, 0)])
_uv = me_plane_005.uv_layers.new(name='UVMap')
_uv.uv.foreach_set('vector', [0.6667, 0.0, 0.6667, 1.0, 0.3333, 1.0, 0.3333, 0.0])
me_plane_005.materials.append(mat_material_003)
me_plane_005.use_remesh_fix_poles = True
me_plane_005.use_remesh_preserve_attributes = False
me_plane_005.update()
me_plane_006 = bpy.data.meshes.new('Plane.006')
me_plane_006.from_pydata([(-0.4466, -9.546, 6.563e-10), (-0.4466, 3.819, 6.563e-10), (-0.2987, -9.546, 6.563e-10), (-0.2987, 3.819, 6.563e-10)], [], [(2, 3, 1, 0)])
_uv = me_plane_006.uv_layers.new(name='UVMap')
_uv.uv.foreach_set('vector', [0.3333, 0.0, 0.3333, 1.0, 0.0, 1.0, 0.0, 0.0])
me_plane_006.materials.append(mat_material_002)
me_plane_006.use_remesh_fix_poles = True
me_plane_006.use_remesh_preserve_attributes = False
me_plane_006.update()

# ---- objects
ob_empty_001 = bpy.data.objects.new('Empty.001', None)
ob_empty_002 = bpy.data.objects.new('Empty.002', None)
ob_camera = bpy.data.objects.new('Camera', cam_camera)
ob_empty = bpy.data.objects.new('Empty', None)
ob_smz_szd = bpy.data.objects.new('smz-szd', me_cube_014)
ob_spot = bpy.data.objects.new('Spot', light_spot)
ob_ground = bpy.data.objects.new('ground', me_plane_002)
ob_luaz = bpy.data.objects.new('LuAZ', me_cube_015)
ob_sun = bpy.data.objects.new('Sun', light_sun)
ob_emitt = bpy.data.objects.new('emitt', me_plane_004)
ob_cube_024 = bpy.data.objects.new('Cube.024', me_cube_026)
ob_cylinder_012 = bpy.data.objects.new('Cylinder.012', me_cylinder_008)
ob_cube_025 = bpy.data.objects.new('Cube.025', me_cube_027)
ob_cube_026 = bpy.data.objects.new('Cube.026', me_cube_028)
ob_cube_027 = bpy.data.objects.new('Cube.027', me_cube_029)
ob_cylinder_013 = bpy.data.objects.new('Cylinder.013', me_cylinder_011)
ob_cube_028 = bpy.data.objects.new('Cube.028', me_cube_030)
ob_cylinder_014 = bpy.data.objects.new('Cylinder.014', me_cylinder_012)
ob_cube_029 = bpy.data.objects.new('Cube.029', me_cube_031)
ob_cylinder_015 = bpy.data.objects.new('Cylinder.015', me_cylinder_013)
ob_cylinder_016 = bpy.data.objects.new('Cylinder.016', me_cylinder_014)
ob_cube_030 = bpy.data.objects.new('Cube.030', me_cube_032)
ob_cube_031 = bpy.data.objects.new('Cube.031', me_cube_033)
ob_plane_006 = bpy.data.objects.new('Plane.006', me_plane_008)
ob_plane_007 = bpy.data.objects.new('Plane.007', me_plane_009)
ob_cube_032 = bpy.data.objects.new('Cube.032', me_cube_034)
ob_cube_033 = bpy.data.objects.new('Cube.033', me_cube_035)
ob_cylinder_017 = bpy.data.objects.new('Cylinder.017', me_cylinder_015)
ob_cube_034 = bpy.data.objects.new('Cube.034', me_cube_036)
ob_cube_035 = bpy.data.objects.new('Cube.035', me_cube_037)
ob_cube_036 = bpy.data.objects.new('Cube.036', me_cube_038)
ob_cube_038 = bpy.data.objects.new('Cube.038', me_cube_040)
ob_cube_037 = bpy.data.objects.new('Cube.037', me_cube_042)
ob_cube_040 = bpy.data.objects.new('Cube.040', me_cube_043)
ob_cube_039 = bpy.data.objects.new('Cube.039', me_cube_044)
ob_cube_041 = bpy.data.objects.new('Cube.041', me_cube_045)
ob_cube_042 = bpy.data.objects.new('Cube.042', me_cube_046)
ob_cube_043 = bpy.data.objects.new('Cube.043', me_cube_047)
ob_puff_smoke = bpy.data.objects.new('puff_smoke', me_puff_smoke)
ob_cube_023 = bpy.data.objects.new('Cube.023', me_cube_025)
ob_plane_005 = bpy.data.objects.new('Plane.005', me_plane_007)
ob_plane_002 = bpy.data.objects.new('Plane.002', me_plane_003)
ob_plane_003 = bpy.data.objects.new('Plane.003', me_plane_005)
ob_plane_004 = bpy.data.objects.new('Plane.004', me_plane_006)

# ---- transforms, parenting, visibility, modifiers, constraints
ob_empty_001.location = (-1.178, 0.526, -0.215)
ob_empty_001.rotation_euler = (1.571, -0.0, 1.571)
ob_empty_001.scale = (1.032, 1.032, 1.032)
ob_empty_001.empty_display_type = 'IMAGE'
ob_empty_001.empty_display_size = 5.0
ob_empty_001.use_empty_image_alpha = True
ob_empty_001.color = (1.0, 1.0, 1.0, 0.169)
ob_empty_001.hide_select = True
ob_empty_002.location = (1.361, 0.06988, -0.215)
ob_empty_002.rotation_euler = (3.142, -4.371e-08, 1.571)
ob_empty_002.scale = (1.032, 1.032, 1.032)
ob_empty_002.empty_display_type = 'IMAGE'
ob_empty_002.empty_display_size = 5.0
ob_empty_002.use_empty_image_alpha = True
ob_empty_002.color = (1.0, 1.0, 1.0, 0.169)
ob_empty_002.hide_select = True
ob_camera.location = (0.003562, 8.931, 2.782)
ob_camera.rotation_euler = (1.375, 3.235e-07, 3.151)
ob_camera.lock_rotations_4d = False
ob_camera.empty_display_type = 'ARROWS'
ob_camera.color = (0.0, 0.0, 0.0, 0.0)
ob_camera.hide_select = True
ob_camera.display_type = 'WIRE'
ob_camera.lineart.crease_threshold = 0.0
ob_empty.location = (-2.25, 0.0, 1.195)
ob_empty.rotation_euler = (1.571, -0.0, 1.571)
ob_empty.empty_display_type = 'IMAGE'
ob_empty.empty_display_size = 5.0
ob_empty.use_empty_image_alpha = True
ob_empty.color = (1.0, 1.0, 1.0, 0.4448)
ob_empty.hide_viewport = True
ob_empty.hide_select = True
ob_empty.hide_render = True
ob_smz_szd.location = (0.0, 0.0, 0.6559)
ob_smz_szd.scale = (1.38, 2.825, 1.3)
ob_smz_szd.hide_viewport = True
ob_smz_szd.hide_select = True
ob_smz_szd.hide_render = True
ob_smz_szd.display_type = 'WIRE'
ob_spot.location = (1.404, -1.894, 5.813)
ob_spot.rotation_euler = (0.2419, 0.2418, 0.04228)
ob_spot.scale = (0.3749, 0.3749, 0.3749)
ob_spot.hide_viewport = True
ob_spot.hide_select = True
ob_spot.hide_render = True
ob_ground.location = (0.0, 0.0, 0.0)
ob_ground.scale = (1767.0, 1767.0, 1767.0)
ob_ground.hide_viewport = True
ob_ground.hide_select = True
ob_ground.hide_render = True
ob_luaz.location = (0.0, 0.0, 0.0)
ob_luaz.scale = (1.56, 3.385, 1.77)
ob_luaz.hide_viewport = True
ob_luaz.hide_select = True
ob_luaz.hide_render = True
ob_luaz.display_type = 'BOUNDS'
ob_sun.location = (0.0, 0.0, 6.24)
ob_sun.rotation_euler = (0.4673, 0.583, 0.0)
ob_sun.hide_viewport = True
ob_sun.hide_select = True
ob_sun.hide_render = True
ob_emitt.location = (-0.2146, 1.368, 0.2964)
ob_emitt.rotation_euler = (1.571, 2.004e-16, 1.263e-16)
ob_emitt.hide_viewport = True
ob_emitt.hide_select = True
ob_emitt.hide_render = True
_m = ob_emitt.modifiers.new('ParticleSystem', 'PARTICLE_SYSTEM')
ob_cube_024.location = (0.0, 0.05066, 0.0)
ob_cube_024.scale = (0.7402, 0.7402, 0.7402)
ob_cube_024.lock_rotations_4d = False
ob_cube_024.empty_display_type = 'ARROWS'
ob_cube_024.lineart.crease_threshold = 0.0
ob_cylinder_012.parent = ob_cube_024
ob_cylinder_012.location = (0.7727, -1.296, 0.3554)
_m = ob_cylinder_012.modifiers.new('Mirror', 'MIRROR')
_m.mirror_object = ob_cube_024
ob_cube_025.parent = ob_cube_024
ob_cube_025.location = (7.545e-19, 7.294e-05, -0.03442)
ob_cube_025.lock_rotations_4d = False
ob_cube_025.empty_display_type = 'ARROWS'
ob_cube_025.lineart.crease_threshold = 0.0
_m = ob_cube_025.modifiers.new('Mirror', 'MIRROR')
_m.use_clip = True
ob_cube_026.parent = ob_cube_024
ob_cube_026.location = (0.0, 4.658, -0.01565)
ob_cube_026.lock_rotations_4d = False
ob_cube_026.empty_display_type = 'ARROWS'
ob_cube_026.lineart.crease_threshold = 0.0
_m = ob_cube_026.modifiers.new('Mirror', 'MIRROR')
_m.use_clip = True
ob_cube_027.parent = ob_cube_041
ob_cube_027.matrix_parent_inverse = Matrix(((1.351, -0.0, 0.0, 0.01348), (-0.0, 1.351, -0.0, -1.046), (0.0, 0.0, 1.351, -1.211), (-0.0, 0.0, -0.0, 1.0)))
ob_cube_027.location = (0.0, 1.402, 0.688)
ob_cube_027.lock_rotations_4d = False
ob_cube_027.empty_display_type = 'ARROWS'
ob_cube_027.lineart.crease_threshold = 0.0
ob_cylinder_013.parent = ob_cube_024
ob_cylinder_013.location = (0.6789, -1.908, 0.9951)
ob_cylinder_013.rotation_euler = (1.571, -0.0, 0.0)
ob_cylinder_013.scale = (0.1382, 0.1382, 0.1382)
_m = ob_cylinder_013.modifiers.new('Mirror', 'MIRROR')
_m.mirror_object = ob_cube_024
ob_cube_028.parent = ob_cube_024
ob_cube_028.location = (2.812e-18, 0.06306, 0.01267)
ob_cube_028.lock_rotations_4d = False
ob_cube_028.empty_display_type = 'ARROWS'
ob_cube_028.lineart.crease_threshold = 0.0
ob_cylinder_014.parent = ob_cube_024
ob_cylinder_014.location = (0.7727, -1.296, 0.3554)
_m = ob_cylinder_014.modifiers.new('Mirror', 'MIRROR')
_m.mirror_object = ob_cube_024
ob_cube_029.parent = ob_cube_024
ob_cube_029.location = (0.0, 0.02197, 0.0)
ob_cube_029.lock_rotations_4d = False
ob_cube_029.empty_display_type = 'ARROWS'
ob_cube_029.lineart.crease_threshold = 0.0
_m = ob_cube_029.modifiers.new('Mirror', 'MIRROR')
ob_cylinder_015.parent = ob_cube_024
ob_cylinder_015.location = (0.7727, 1.1, 0.3554)
_m = ob_cylinder_015.modifiers.new('Mirror', 'MIRROR')
_m.mirror_object = ob_cube_024
ob_cylinder_016.parent = ob_cube_024
ob_cylinder_016.location = (0.7727, 1.1, 0.3554)
_m = ob_cylinder_016.modifiers.new('Mirror', 'MIRROR')
_m.mirror_object = ob_cube_024
ob_cube_030.parent = ob_cube_024
ob_cube_030.location = (0.0, 0.0, 0.0)
ob_cube_030.lock_rotations_4d = False
ob_cube_030.empty_display_type = 'ARROWS'
ob_cube_030.lineart.crease_threshold = 0.0
ob_cube_031.parent = ob_cube_024
ob_cube_031.location = (0.0, 2.115, 0.0)
ob_cube_031.lock_rotations_4d = False
ob_cube_031.empty_display_type = 'ARROWS'
ob_cube_031.lineart.crease_threshold = 0.0
ob_plane_006.parent = ob_cube_024
ob_plane_006.location = (0.3737, 1.131e-07, 1.307)
ob_plane_007.parent = ob_cube_024
ob_plane_007.location = (-0.1035, 1.131e-07, 1.307)
ob_cube_032.parent = ob_cube_024
ob_cube_032.matrix_parent_inverse = Matrix(((1.351, -0.0, 0.0, -0.0), (-0.0, 1.351, -0.0, -0.06844), (0.0, -0.0, 1.351, -0.0), (-0.0, 0.0, -0.0, 1.0)))
ob_cube_032.location = (0.0, 0.0, 0.0)
ob_cube_033.parent = ob_cube_024
ob_cube_033.matrix_parent_inverse = Matrix(((1.351, -0.0, 0.0, -0.0), (-0.0, 1.351, -0.0, -0.06844), (0.0, -0.0, 1.351, -0.0), (-0.0, 0.0, -0.0, 1.0)))
ob_cube_033.location = (0.0, 0.0, 0.0)
_m = ob_cube_033.modifiers.new('Mirror', 'MIRROR')
ob_cylinder_017.parent = ob_cube_024
ob_cylinder_017.matrix_parent_inverse = Matrix(((1.351, -0.0, 0.0, -0.0), (-0.0, 1.351, -0.0, -0.06844), (0.0, -0.0, 1.351, -0.0), (-0.0, 0.0, -0.0, 1.0)))
ob_cylinder_017.location = (-0.05013, 1.188, 0.4064)
ob_cylinder_017.rotation_euler = (-0.0, 1.571, 0.0)
ob_cube_034.parent = ob_cube_024
ob_cube_034.matrix_parent_inverse = Matrix(((1.351, -0.0, 0.0, -0.0), (-0.0, 1.351, -0.0, -0.06844), (0.0, -0.0, 1.351, -0.0), (-0.0, 0.0, -0.0, 1.0)))
ob_cube_034.location = (-0.2152, 1.297, 0.3147)
ob_cube_034.rotation_euler = (-0.4721, 0.7276, -0.3274)
ob_cube_034.scale = (0.02425, 0.07418, 0.02425)
ob_cube_035.location = (0.0, 0.05066, 0.0)
ob_cube_035.scale = (0.7402, 0.7402, 0.7402)
ob_cube_035.lock_rotations_4d = False
ob_cube_035.empty_display_type = 'ARROWS'
ob_cube_035.lineart.crease_threshold = 0.0
ob_cube_036.location = (0.0, 0.05066, 0.0)
ob_cube_036.scale = (0.7402, 0.7402, 0.7402)
ob_cube_036.lock_rotations_4d = False
ob_cube_036.empty_display_type = 'ARROWS'
ob_cube_036.lineart.crease_threshold = 0.0
ob_cube_038.location = (0.0, 0.05066, 0.0)
ob_cube_038.scale = (0.7402, 0.7402, 0.7402)
ob_cube_038.lock_rotations_4d = False
ob_cube_038.empty_display_type = 'ARROWS'
ob_cube_038.lineart.crease_threshold = 0.0
_m = ob_cube_038.modifiers.new('Mirror', 'MIRROR')
ob_cube_037.location = (0.6927, -0.5058, 0.6437)
ob_cube_037.rotation_euler = (0.0, -0.0, -1.016)
ob_cube_037.lock_rotations_4d = False
ob_cube_037.empty_display_type = 'ARROWS'
ob_cube_037.lineart.crease_threshold = 0.0
_m = ob_cube_037.modifiers.new('Mirror', 'MIRROR')
_m.mirror_object = ob_cube_024
ob_cube_040.parent = ob_cube_037
ob_cube_040.matrix_parent_inverse = Matrix(((1.0, -0.0, -0.0, -0.6927), (-0.0, 1.0, 0.0, 0.5058), (-0.0, -0.0, 1.0, -0.6437), (-0.0, 0.0, -0.0, 1.0)))
ob_cube_040.location = (0.6918, -0.5058, 0.6437)
ob_cube_040.scale = (0.7402, 0.7402, 0.7402)
ob_cube_040.lock_rotations_4d = False
ob_cube_040.empty_display_type = 'ARROWS'
ob_cube_040.lineart.crease_threshold = 0.0
_m = ob_cube_040.modifiers.new('Mirror', 'MIRROR')
_m.mirror_object = ob_cube_024
ob_cube_039.location = (0.00184, -0.5781, 0.926)
ob_cube_039.rotation_euler = (-0.52, -0.0, 0.0)
ob_cube_039.scale = (0.7402, 0.7402, 0.7402)
ob_cube_039.lock_rotations_4d = False
ob_cube_039.empty_display_type = 'ARROWS'
ob_cube_039.lineart.crease_threshold = 0.0
ob_cube_041.location = (-0.009981, 0.774, 0.8966)
ob_cube_041.rotation_euler = (0.9414, -0.0, 0.0)
ob_cube_041.scale = (0.7402, 0.7402, 0.7402)
ob_cube_041.lock_rotations_4d = False
ob_cube_041.empty_display_type = 'ARROWS'
ob_cube_041.lineart.crease_threshold = 0.0
ob_cube_042.parent = ob_cube_041
ob_cube_042.matrix_parent_inverse = Matrix(((1.351, -0.0, 0.0, 0.01348), (-0.0, 1.351, -0.0, -1.046), (0.0, 0.0, 1.351, -1.211), (-0.0, 0.0, -0.0, 1.0)))
ob_cube_042.location = (-1.631e-09, 1.41, 0.7941)
ob_cube_042.lock_rotations_4d = False
ob_cube_042.empty_display_type = 'ARROWS'
ob_cube_042.lineart.crease_threshold = 0.0
ob_cube_043.location = (-0.04516, 1.008, 0.5977)
ob_cube_043.scale = (0.3079, 0.1645, 0.1645)
ob_puff_smoke.location = (-0.9611, -6.168e-08, 3.292)
ob_cube_023.location = (2.384e-07, 12.28, 0.0)
ob_cube_023.scale = (1.0, 1.0, 0.1765)
_m = ob_cube_023.modifiers.new('Array', 'ARRAY')
_m.count = 39
_m.relative_offset_displace = (0.0, -1.0, 0.0)
_m = ob_cube_023.modifiers.new('Mirror', 'MIRROR')
ob_plane_005.location = (0.0, 2.376, 0.0)
ob_plane_002.location = (0.0, 0.0, 0.00582)
ob_plane_002.scale = (4.708, 4.708, 4.708)
ob_plane_003.location = (0.0, 0.0, 0.01255)
ob_plane_003.scale = (4.708, 4.708, 4.708)
ob_plane_004.location = (0.0, 0.0, 0.01255)
ob_plane_004.scale = (4.708, 4.708, 4.708)

# ---- collection membership
scene.collection.objects.link(ob_empty_001)
scene.collection.objects.link(ob_empty_002)
col_collection.objects.link(ob_camera)
col_collection.objects.link(ob_empty)
col_collection.objects.link(ob_smz_szd)
col_collection.objects.link(ob_spot)
col_collection.objects.link(ob_ground)
col_collection.objects.link(ob_luaz)
col_collection.objects.link(ob_sun)
col_collection.objects.link(ob_emitt)
col_smz_szd_doors.objects.link(ob_cube_024)
col_smz_szd_doors.objects.link(ob_cylinder_012)
col_smz_szd_doors.objects.link(ob_cube_025)
col_smz_szd_doors.objects.link(ob_cube_026)
col_smz_szd_doors.objects.link(ob_cube_027)
col_smz_szd_doors.objects.link(ob_cylinder_013)
col_smz_szd_doors.objects.link(ob_cube_028)
col_smz_szd_doors.objects.link(ob_cylinder_014)
col_smz_szd_doors.objects.link(ob_cube_029)
col_smz_szd_doors.objects.link(ob_cylinder_015)
col_smz_szd_doors.objects.link(ob_cylinder_016)
col_smz_szd_doors.objects.link(ob_cube_030)
col_smz_szd_doors.objects.link(ob_cube_031)
col_smz_szd_doors.objects.link(ob_plane_006)
col_smz_szd_doors.objects.link(ob_plane_007)
col_smz_szd_doors.objects.link(ob_cube_032)
col_smz_szd_doors.objects.link(ob_cube_033)
col_smz_szd_doors.objects.link(ob_cylinder_017)
col_smz_szd_doors.objects.link(ob_cube_034)
col_smz_szd_doors.objects.link(ob_cube_035)
col_smz_szd_doors.objects.link(ob_cube_036)
col_smz_szd_doors.objects.link(ob_cube_038)
col_smz_szd_doors.objects.link(ob_cube_037)
col_smz_szd_doors.objects.link(ob_cube_040)
col_smz_szd_doors.objects.link(ob_cube_039)
col_smz_szd_doors.objects.link(ob_cube_041)
col_smz_szd_doors.objects.link(ob_cube_042)
col_smz_szd_doors.objects.link(ob_cube_043)
col_smok.objects.link(ob_puff_smoke)
col_smok.objects.link(ob_cube_023)
col_smok.objects.link(ob_plane_005)
col_road.objects.link(ob_plane_002)
col_road.objects.link(ob_plane_003)
col_road.objects.link(ob_plane_004)
def _layer_coll(name, lc=None):
    lc = lc or bpy.context.view_layer.layer_collection
    for c in lc.children:
        if c.name == name: return c
        r = _layer_coll(name, c)
        if r: return r
_layer_coll('smok').exclude = True
_layer_coll('road').exclude = True

# ---- scene / render settings (as saved in the file)
scene.camera = ob_camera
scene.frame_start = 1; scene.frame_end = 192; scene.frame_set(36)
scene.render.engine = 'BLENDER_EEVEE_NEXT'
scene.render.image_settings.file_format = 'FFMPEG'
scene.render.image_settings.color_mode = 'RGB'
scene.cycles.sampling_pattern = 'TABULATED_SOBOL'
scene.cycles.use_light_tree = False
scene.view_settings.look = 'Medium High Contrast'
scene.view_settings.view_transform = 'Filmic'
bpy.context.view_layer.update()

# ---- added for rendering (the .blend has no usable light): sun
light_auto_sun = bpy.data.lights.new('AutoSun', 'SUN')
light_auto_sun.energy = 3.0
light_auto_sun.angle = 0.0523599
ob_auto_sun = bpy.data.objects.new('AutoSun', light_auto_sun)
scene.collection.objects.link(ob_auto_sun)
ob_auto_sun.rotation_euler = (0.872665, 0.174533, 0.523599)
bpy.context.view_layer.update()
